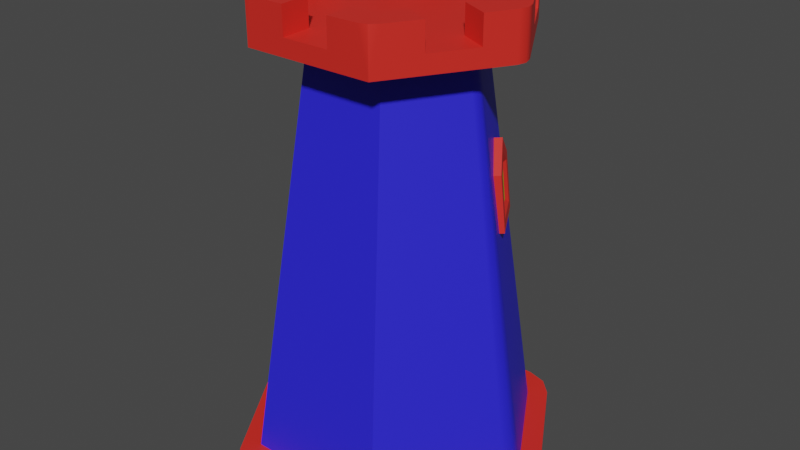 # Source: Tower.blend  (saved by Blender 3.1.7; exported with 4.5.12 LTS)
import bpy
from mathutils import Matrix  # noqa: F401  (used for matrix-valued properties, if any)

bpy.ops.wm.read_factory_settings(use_empty=True)
scene = bpy.context.scene
scene.name = 'Scene'

# ---- collections
col_collection = bpy.data.collections.new('Collection'); scene.collection.children.link(col_collection)

# ---- materials (node trees are filled in below, after node groups)
mat_material_002 = bpy.data.materials.new('Material.002')
mat_material_002.use_transparent_shadow = False
mat_material_001 = bpy.data.materials.new('Material.001')
mat_material_001.use_transparent_shadow = False
mat_material_003 = bpy.data.materials.new('Material.003')
mat_material_003.use_transparent_shadow = False

# ---- material node trees
mat_material_002.use_nodes = True; mat_material_002.node_tree.nodes.clear()
_N = mat_material_002.node_tree.nodes; _L = mat_material_002.node_tree.links
n0 = _N.new('ShaderNodeBsdfPrincipled'); n0.name = 'Principled BSDF'; n0.location = (10, 300)
n0.distribution = 'GGX'
n0.subsurface_method = 'RANDOM_WALK_SKIN'
n0.inputs[0].default_value = (0.8, 0.02687, 0.01829, 1.0)
n0.inputs[3].default_value = 1.45
n0.inputs[27].default_value = (0.0, 0.0, 0.0, 1.0)
n0.inputs[28].default_value = 1.0
n1 = _N.new('ShaderNodeOutputMaterial'); n1.name = 'Material Output'; n1.location = (300, 300)
_L.new(n0.outputs[0], n1.inputs[0])
n1.is_active_output = True
mat_material_001.use_nodes = True; mat_material_001.node_tree.nodes.clear()
_N = mat_material_001.node_tree.nodes; _L = mat_material_001.node_tree.links
n0 = _N.new('ShaderNodeBsdfPrincipled'); n0.name = 'Principled BSDF'; n0.location = (10, 300)
n0.distribution = 'GGX'
n0.subsurface_method = 'RANDOM_WALK_SKIN'
n0.inputs[0].default_value = (0.02368, 0.01943, 0.8, 1.0)
n0.inputs[3].default_value = 1.45
n0.inputs[27].default_value = (0.0, 0.0, 0.0, 1.0)
n0.inputs[28].default_value = 1.0
n1 = _N.new('ShaderNodeOutputMaterial'); n1.name = 'Material Output'; n1.location = (300, 300)
_L.new(n0.outputs[0], n1.inputs[0])
n1.is_active_output = True
mat_material_003.use_nodes = True; mat_material_003.node_tree.nodes.clear()
_N = mat_material_003.node_tree.nodes; _L = mat_material_003.node_tree.links
n0 = _N.new('ShaderNodeBsdfPrincipled'); n0.name = 'Principled BSDF'; n0.location = (10, 300)
n0.distribution = 'GGX'
n0.subsurface_method = 'RANDOM_WALK_SKIN'
n0.inputs[0].default_value = (0.00397, 0.8, 0.004714, 1.0)
n0.inputs[3].default_value = 1.45
n0.inputs[27].default_value = (0.0, 0.0, 0.0, 1.0)
n0.inputs[28].default_value = 1.0
n1 = _N.new('ShaderNodeOutputMaterial'); n1.name = 'Material Output'; n1.location = (300, 300)
_L.new(n0.outputs[0], n1.inputs[0])
n1.is_active_output = True

# ---- world
world_world = bpy.data.worlds.new('World'); scene.world = world_world
world_world.use_nodes = True; world_world.node_tree.nodes.clear()
_N = world_world.node_tree.nodes; _L = world_world.node_tree.links
n0 = _N.new('ShaderNodeOutputWorld'); n0.name = 'World Output'; n0.location = (300, 300)
n1 = _N.new('ShaderNodeBackground'); n1.name = 'Background'; n1.location = (10, 300)
n1.inputs[0].default_value = (0.05088, 0.05088, 0.05088, 1.0)
_L.new(n1.outputs[0], n0.inputs[0])
n0.is_active_output = True
world_world.color = (0.05088, 0.05088, 0.05088)
world_world.use_sun_shadow = False
world_world.sun_shadow_jitter_overblur = 0.0

# ---- meshes
me_scene = bpy.data.meshes.new('Scene')
me_scene.from_pydata([(61.71, 15.84, 109.2), (-63.78, 15.84, 109.2), (-1.038, 15.84, -26.02), (-122.5, 15.84, 15.54), (-126.5, 15.84, 0.5292), (-122.5, 15.84, -14.49), (-74.78, 15.84, -97.16), (-63.78, 15.84, -108.1), (-48.77, 15.84, -112.2), (46.69, 15.84, -112.2), (61.71, 15.84, -108.1), (72.7, 15.84, -97.16), (120.4, 15.84, -14.49), (124.5, 15.84, 0.5292), (120.4, 15.84, 15.54), (72.7, -7.82, -97.16), (61.71, -7.82, -108.1), (120.4, -7.82, -14.49), (124.5, -7.82, 0.5292), (120.4, -7.82, 15.54), (61.71, -7.82, 109.2), (46.69, -7.82, -112.2), (-48.77, -7.82, -112.2), (-63.78, -7.82, -108.1), (-74.78, -7.82, -97.16), (-122.5, -7.82, -14.49), (-126.5, -7.82, 0.5292), (-122.5, -7.82, 15.54), (-63.78, -7.82, 109.2)], [], [(0, 2, 1), (1, 2, 3), (2, 4, 3), (2, 5, 4), (2, 6, 5), (2, 7, 6), (2, 8, 7), (2, 9, 8), (2, 10, 9), (2, 11, 10), (2, 12, 11), (2, 13, 12), (2, 14, 13), (0, 14, 2), (15, 16, 10), (15, 10, 11), (11, 17, 15), (11, 12, 17), (18, 17, 12), (18, 12, 13), (19, 18, 13), (19, 13, 14), (0, 19, 14), (0, 20, 19), (16, 9, 10), (16, 21, 9), (8, 9, 21), (8, 21, 22), (22, 7, 8), (22, 23, 7), (23, 6, 7), (23, 24, 6), (5, 6, 24), (5, 24, 25), (25, 4, 5), (25, 26, 4), (26, 3, 4), (26, 27, 3), (27, 1, 3), (27, 28, 1), (28, 0, 1), (28, 20, 0)])
me_scene.polygons.foreach_set('use_smooth', [True] * 42)
_k = set([(0, 1), (0, 14), (0, 20), (1, 3), (1, 28), (3, 4), (4, 5), (5, 6), (6, 7), (7, 8), (8, 9), (9, 10), (10, 11), (11, 12), (12, 13), (13, 14)])
me_scene.attributes.new('sharp_edge', 'BOOLEAN', 'EDGE').data.foreach_set('value', [ (min(e.vertices), max(e.vertices)) in _k for e in me_scene.edges])
_uv = me_scene.uv_layers.new(name='UVSet0')
_uv.uv.foreach_set('vector', [0.02228, 0.0331, 0.02227, 0.0331, 0.02228, 0.0331, 0.02228, 0.0331, 0.02227, 0.0331, 0.02228, 0.0331, 0.02227, 0.0331, 0.02228, 0.0331, 0.02228, 0.0331, 0.02227, 0.0331, 0.02228, 0.0331, 0.02228, 0.0331, 0.02227, 0.0331, 0.02227, 0.0331, 0.02228, 0.0331, 0.02227, 0.0331, 0.02227, 0.0331, 0.02227, 0.0331, 0.02227, 0.0331, 0.02227, 0.0331, 0.02227, 0.0331, 0.02227, 0.0331, 0.02227, 0.0331, 0.02227, 0.0331, 0.02227, 0.0331, 0.02227, 0.0331, 0.02227, 0.0331, 0.02227, 0.0331, 0.02227, 0.0331, 0.02227, 0.0331, 0.02227, 0.0331, 0.02227, 0.0331, 0.02227, 0.0331, 0.02227, 0.0331, 0.02227, 0.0331, 0.02227, 0.0331, 0.02227, 0.0331, 0.02227, 0.0331, 0.02227, 0.0331, 0.02228, 0.0331, 0.02227, 0.0331, 0.02227, 0.0331, 0.01638, 0.01295, 0.01638, 0.01295, 0.01638, 0.01295, 0.01638, 0.01295, 0.01638, 0.01295, 0.01638, 0.01295, 0.01638, 0.01295, 0.01638, 0.01295, 0.01638, 0.01295, 0.01638, 0.01295, 0.01638, 0.01295, 0.01638, 0.01295, 0.01638, 0.01295, 0.01638, 0.01295, 0.01638, 0.01295, 0.01638, 0.01295, 0.01638, 0.01295, 0.01638, 0.01295, 0.01639, 0.01295, 0.01638, 0.01295, 0.01638, 0.01295, 0.01639, 0.01295, 0.01638, 0.01295, 0.01639, 0.01295, 0.01639, 0.01295, 0.01639, 0.01295, 0.01639, 0.01295, 0.01639, 0.01295, 0.01639, 0.01295, 0.01639, 0.01295, 0.01638, 0.01295, 0.01638, 0.01295, 0.01638, 0.01295, 0.01638, 0.01295, 0.01638, 0.01295, 0.01638, 0.01295, 0.01639, 0.01295, 0.01638, 0.01295, 0.01638, 0.01295, 0.01639, 0.01295, 0.01638, 0.01295, 0.01639, 0.01295, 0.01639, 0.01295, 0.01639, 0.01295, 0.01639, 0.01295, 0.01639, 0.01295, 0.01639, 0.01295, 0.01639, 0.01295, 0.01639, 0.01295, 0.01639, 0.01295, 0.01639, 0.01295, 0.01639, 0.01295, 0.01639, 0.01295, 0.01639, 0.01295, 0.01639, 0.01295, 0.01639, 0.01295, 0.01639, 0.01295, 0.01639, 0.01295, 0.01639, 0.01295, 0.01639, 0.01295, 0.01639, 0.01295, 0.01639, 0.01295, 0.01639, 0.01295, 0.01639, 0.01295, 0.01639, 0.01295, 0.01639, 0.01295, 0.01639, 0.01295, 0.01639, 0.01295, 0.01639, 0.01295, 0.01639, 0.01295, 0.01639, 0.01295, 0.01639, 0.01295, 0.01639, 0.01295, 0.01639, 0.01295, 0.01639, 0.01295, 0.01639, 0.01295, 0.01639, 0.01295, 0.01639, 0.01295, 0.01639, 0.01295, 0.01639, 0.01295, 0.01639, 0.01295, 0.01639, 0.01295, 0.01639, 0.01295, 0.01639, 0.01295])
me_scene.materials.append(mat_material_002)
me_scene.use_remesh_fix_poles = True
me_scene.use_remesh_preserve_attributes = False
me_scene.update()
me_scene.normals_split_custom_set([tuple(v) for v in zip(*[iter([-4.891e-08, 1.0, 6.041e-08, -1.941e-08, 1.0, 2.384e-08, -7.712e-09, 1.0, 1.918e-08, -7.712e-09, 1.0, 1.918e-08, -1.941e-08, 1.0, 2.384e-08, -2.972e-08, 1.0, 2.43e-08, -1.941e-08, 1.0, 2.384e-08, 3.426e-08, 1.0, 3.586e-07, -2.972e-08, 1.0, 2.43e-08, -1.941e-08, 1.0, 2.384e-08, 1.095e-07, 1.0, 4.86e-07, 3.426e-08, 1.0, 3.586e-07, -1.941e-08, 1.0, 2.384e-08, 1.845e-09, 1.0, -9.026e-08, 1.095e-07, 1.0, 4.86e-07, -1.941e-08, 1.0, 2.384e-08, -4.089e-07, 1.0, 2.37e-07, 1.845e-09, 1.0, -9.026e-08, -1.941e-08, 1.0, 2.384e-08, -4.897e-07, 1.0, 3.864e-07, -4.089e-07, 1.0, 2.37e-07, -1.941e-08, 1.0, 2.384e-08, 5.823e-08, 1.0, 1.098e-08, -4.897e-07, 1.0, 3.864e-07, -1.941e-08, 1.0, 2.384e-08, -3.59e-07, 1.0, -2.947e-07, 5.823e-08, 1.0, 1.098e-08, -1.941e-08, 1.0, 2.384e-08, -3.624e-07, 1.0, -2.301e-07, -3.59e-07, 1.0, -2.947e-07, -1.941e-08, 1.0, 2.384e-08, -1.626e-08, 1.0, 1.948e-07, -3.624e-07, 1.0, -2.301e-07, -1.941e-08, 1.0, 2.384e-08, 1.005e-07, 1.0, -3.908e-07, -1.626e-08, 1.0, 1.948e-07, -1.941e-08, 1.0, 2.384e-08, 4.938e-08, 1.0, -4.019e-07, 1.005e-07, 1.0, -3.908e-07, -4.891e-08, 1.0, 6.041e-08, 4.938e-08, 1.0, -4.019e-07, -1.941e-08, 1.0, 2.384e-08, 0.8473, 1.295e-05, -0.5312, 0.5, -8.117e-08, -0.866, 0.5, 1.082e-07, -0.866, 0.8473, 1.295e-05, -0.5312, 0.5, 1.082e-07, -0.866, 0.8472, 3.411e-07, -0.5312, 0.8472, 3.411e-07, -0.5312, 0.8837, -1.718e-07, -0.4681, 0.8473, 1.295e-05, -0.5312, 0.8472, 3.411e-07, -0.5312, 0.8836, -2.718e-07, -0.4682, 0.8837, -1.718e-07, -0.4681, 1.0, -2.172e-07, -1.601e-06, 0.8837, -1.718e-07, -0.4681, 0.8836, -2.718e-07, -0.4682, 1.0, -2.172e-07, -1.601e-06, 0.8836, -2.718e-07, -0.4682, 1.0, -1.174e-07, 1.424e-06, 0.866, 2.936e-07, 0.5, 1.0, -2.172e-07, -1.601e-06, 1.0, -1.174e-07, 1.424e-06, 0.866, 2.936e-07, 0.5, 1.0, -1.174e-07, 1.424e-06, 0.866, 5.491e-07, 0.5, 0.8473, 5.873e-08, 0.5312, 0.866, 2.936e-07, 0.5, 0.866, 5.491e-07, 0.5, 0.8473, 5.873e-08, 0.5312, 0.8473, 0.0, 0.5312, 0.866, 2.936e-07, 0.5, 0.5, -8.117e-08, -0.866, 0.03639, -3.743e-08, -0.9993, 0.5, 1.082e-07, -0.866, 0.5, -8.117e-08, -0.866, 0.03641, -1.265e-07, -0.9993, 0.03639, -3.743e-08, -0.9993, -0.03641, 1.554e-07, -0.9993, 0.03639, -3.743e-08, -0.9993, 0.03641, -1.265e-07, -0.9993, -0.03641, 1.554e-07, -0.9993, 0.03641, -1.265e-07, -0.9993, -0.03639, -3.26e-05, -0.9993, -0.03639, -3.26e-05, -0.9993, -0.5, 6.226e-08, -0.866, -0.03641, 1.554e-07, -0.9993, -0.03639, -3.26e-05, -0.9993, -0.5, -2.7e-07, -0.866, -0.5, 6.226e-08, -0.866, -0.5, -2.7e-07, -0.866, -0.8473, -2.521e-07, -0.5312, -0.5, 6.226e-08, -0.866, -0.5, -2.7e-07, -0.866, -0.8472, -3.818e-07, -0.5312, -0.8473, -2.521e-07, -0.5312, -0.8837, -4.158e-08, -0.4681, -0.8473, -2.521e-07, -0.5312, -0.8472, -3.818e-07, -0.5312, -0.8837, -4.158e-08, -0.4681, -0.8472, -3.818e-07, -0.5312, -0.8836, 1.499e-08, -0.4682, -0.8836, 1.499e-08, -0.4682, -1.0, 1.425e-08, -2.445e-06, -0.8837, -4.158e-08, -0.4681, -0.8836, 1.499e-08, -0.4682, -1.0, -3.582e-08, 9.232e-07, -1.0, 1.425e-08, -2.445e-06, -1.0, -3.582e-08, 9.232e-07, -0.866, -3.937e-07, 0.5, -1.0, 1.425e-08, -2.445e-06, -1.0, -3.582e-08, 9.232e-07, -0.866, -4.488e-07, 0.5, -0.866, -3.937e-07, 0.5, -0.866, -4.488e-07, 0.5, -0.8473, -1.002e-07, 0.5312, -0.866, -3.937e-07, 0.5, -0.866, -4.488e-07, 0.5, -0.8473, 0.0, 0.5312, -0.8473, -1.002e-07, 0.5312, 0.0, -7.65e-08, 1.0, 0.0, -5.685e-07, 1.0, 0.0, 0.0, 1.0, 0.0, -7.65e-08, 1.0, 0.0, -6.45e-07, 1.0, 0.0, -5.685e-07, 1.0])] * 3)])
me_scene_001 = bpy.data.meshes.new('Scene.001')
me_scene_001.from_pydata([(61.68, 534.3, -5.534), (34.95, 534.3, -51.82), (31.03, 534.3, -55.74), (25.69, 534.3, -57.17), (-27.76, 534.3, -57.17), (-33.11, 534.3, -55.74), (-37.03, 534.3, -51.82), (-63.75, 534.3, -5.534), (63.11, 534.3, -0.1869), (61.68, 534.3, 5.16), (31.03, 534.3, 55.36), (-33.11, 534.3, 55.36), (-65.18, 534.3, -0.1869), (-63.75, 534.3, 5.16), (106.3, 14.01, 9.678), (108.7, 14.01, 0.5292), (53.84, 14.01, 95.58), (106.3, 14.01, -8.62), (60.54, 14.01, -87.83), (53.84, 14.01, -94.52), (44.69, 14.01, -96.97), (-46.77, 14.01, -96.97), (-55.92, 14.01, -94.52), (-62.61, 14.01, -87.83), (-108.3, 14.01, -8.62), (-110.8, 14.01, 0.5292), (-108.3, 14.01, 9.678), (-55.92, 14.01, 95.58), (-18.28, 578.3, 65.35), (-18.28, 614.4, 65.35), (-51.17, 554.2, 86.83), (-51.19, 614.4, 86.86), (-44.46, 614.4, 88.69), (64.18, 578.3, 15.63), (86.03, 578.3, 26.98), (46.94, 578.3, 47.61), (-66.26, 578.3, 17.74), (-75.09, 578.3, 3.12e-13), (73.01, 578.3, -2.035e-13), (-66.25, 578.3, -15.63), (-47.18, 578.3, 48.67), (-86.13, 578.3, 30.43), (-67.93, 578.3, 61.92), (35.99, 578.3, 64.13), (-38.06, 578.3, 64.13), (18.04, 578.3, 64.29), (-17.23, 578.3, 88.9), (19.13, 578.3, 88.89), (45.1, 578.3, -48.67), (84.05, 578.3, -30.43), (65.86, 578.3, -61.92), (35.99, 578.3, -64.13), (-38.06, 578.3, -64.13), (-20.11, 578.3, -64.29), (35.99, 614.4, 64.13), (49.11, 614.4, 86.86), (42.38, 614.4, 88.7), (18.04, 614.4, 64.29), (19.13, 614.4, 88.89), (73.01, 614.4, -1.912e-06), (99.26, 614.4, 0.0006389), (97.49, 614.4, 6.743), (64.18, 614.4, 15.63), (86.03, 614.4, 26.98), (35.99, 614.4, -64.13), (49.11, 614.4, -86.86), (54.06, 614.4, -81.95), (45.1, 614.4, -48.67), (65.86, 614.4, -61.92), (-38.06, 614.4, -64.13), (-51.19, 614.4, -86.86), (-44.46, 614.4, -88.7), (-20.11, 614.4, -64.29), (-21.21, 578.3, -88.89), (-21.21, 614.4, -88.89), (-75.09, 614.4, -1.912e-06), (-101.3, 614.4, -0.0006427), (-99.56, 614.4, -6.743), (-66.25, 614.4, -15.63), (-33.11, 534.3, 55.36), (-63.75, 534.3, 5.16), (-38.06, 614.4, 64.13), (-56.14, 614.4, 81.95), (-47.18, 614.4, 48.67), (-67.93, 614.4, 61.92), (49.09, 554.2, 86.83), (97.41, 554.2, 6.742), (99.22, 554.2, -3.901e-06), (42.35, 554.2, -88.63), (25.69, 534.3, -57.17), (-44.42, 554.2, -88.63), (-51.17, 554.2, -86.83), (-33.11, 534.3, -55.74), (-56.1, 554.2, -81.89), (-99.49, 554.2, -6.742), (-63.75, 534.3, -5.534), (-101.3, 554.2, 3.901e-06), (-99.49, 554.2, 6.742), (97.41, 554.2, -6.742), (63.11, 534.3, -0.1869), (61.68, 534.3, 5.16), (31.03, 534.3, 55.36), (-65.18, 534.3, -0.1869), (64.18, 578.3, -17.74), (-49.01, 578.3, -47.61), (-69.93, 578.3, -58.48), (16.21, 578.3, -65.35), (15.16, 578.3, -88.9), (46.94, 614.4, 47.61), (67.86, 614.4, 58.48), (54.06, 614.4, 81.95), (64.18, 614.4, -17.74), (84.05, 614.4, -30.43), (97.48, 614.4, -6.741), (16.21, 614.4, -65.35), (15.16, 614.4, -88.9), (42.38, 614.4, -88.69), (-49.01, 614.4, -47.61), (-69.93, 614.4, -58.48), (-56.14, 614.4, -81.95), (-66.26, 614.4, 17.74), (-86.13, 614.4, 30.43), (-99.56, 614.4, 6.741), (-17.23, 614.4, 88.9), (54.03, 554.2, -81.89), (34.95, 534.3, -51.82), (49.09, 554.2, -86.83), (31.03, 534.3, -55.74), (-27.76, 534.3, -57.17), (-37.03, 534.3, -51.82), (-88.11, 578.3, -26.98), (-88.11, 614.4, -26.98), (61.68, 534.3, -5.534), (67.86, 578.3, 58.48)], [], [(9, 8, 99, 100), (13, 11, 79, 80), (2, 3, 89, 127), (5, 6, 129, 92), (7, 12, 102, 95), (6, 7, 95, 129), (11, 10, 101, 79), (10, 9, 100, 101), (0, 1, 125, 132), (3, 4, 128, 89), (12, 13, 80, 102), (4, 5, 92, 128), (1, 2, 127, 125), (8, 0, 132, 99), (14, 15, 8), (14, 8, 9), (9, 16, 14), (9, 10, 16), (15, 0, 8), (15, 17, 0), (1, 0, 17), (1, 17, 18), (18, 2, 1), (18, 19, 2), (19, 3, 2), (19, 20, 3), (4, 3, 20), (4, 20, 21), (21, 5, 4), (21, 22, 5), (22, 6, 5), (22, 23, 6), (7, 6, 23), (7, 23, 24), (24, 12, 7), (24, 25, 12), (25, 13, 12), (25, 26, 13), (27, 13, 26), (27, 11, 13), (16, 11, 27), (16, 10, 11), (30, 32, 31), (133, 34, 33), (133, 33, 35), (33, 36, 35), (33, 37, 36), (38, 37, 33), (38, 39, 37), (103, 39, 38), (35, 36, 40), (41, 40, 36), (41, 42, 40), (35, 40, 43), (43, 40, 44), (43, 44, 45), (45, 44, 28), (46, 45, 28), (46, 47, 45), (103, 104, 39), (105, 39, 104), (105, 130, 39), (48, 104, 103), (49, 48, 103), (49, 50, 48), (51, 104, 48), (51, 52, 104), (51, 53, 52), (53, 51, 106), (107, 53, 106), (107, 73, 53), (108, 110, 109), (108, 54, 110), (54, 55, 110), (54, 56, 55), (56, 54, 57), (56, 57, 58), (111, 113, 112), (111, 59, 113), (59, 60, 113), (59, 61, 60), (61, 59, 62), (61, 62, 63), (114, 116, 115), (114, 64, 116), (64, 65, 116), (64, 66, 65), (66, 64, 67), (66, 67, 68), (117, 119, 118), (117, 69, 119), (69, 70, 119), (69, 71, 70), (71, 69, 72), (71, 72, 74), (120, 122, 121), (120, 75, 122), (75, 76, 122), (75, 77, 76), (77, 75, 78), (77, 78, 131), (29, 32, 123), (29, 81, 32), (81, 31, 32), (82, 31, 81), (82, 81, 83), (82, 83, 84), (38, 62, 59), (38, 33, 62), (33, 63, 62), (33, 34, 63), (103, 59, 111), (103, 38, 59), (49, 111, 112), (49, 103, 111), (35, 54, 108), (35, 43, 54), (133, 108, 109), (133, 35, 108), (43, 57, 54), (43, 45, 57), (45, 58, 57), (45, 47, 58), (51, 67, 64), (51, 48, 67), (48, 68, 67), (48, 50, 68), (106, 64, 114), (106, 51, 64), (107, 114, 115), (107, 106, 114), (52, 72, 69), (52, 53, 72), (53, 74, 72), (53, 73, 74), (104, 69, 117), (104, 52, 69), (105, 117, 118), (105, 104, 117), (37, 78, 75), (37, 39, 78), (39, 131, 78), (39, 130, 131), (36, 75, 120), (36, 37, 75), (41, 120, 121), (41, 36, 120), (44, 83, 81), (44, 40, 83), (40, 84, 83), (40, 42, 84), (28, 81, 29), (28, 44, 81), (46, 29, 123), (46, 28, 29), (85, 55, 56), (47, 85, 56), (47, 56, 58), (85, 47, 30), (30, 47, 46), (30, 46, 32), (32, 46, 123), (34, 61, 63), (34, 86, 61), (86, 60, 61), (86, 87, 60), (86, 34, 85), (133, 85, 34), (85, 133, 110), (110, 55, 85), (110, 133, 109), (124, 98, 132), (124, 132, 125), (125, 126, 124), (125, 127, 126), (127, 88, 126), (127, 89, 88), (90, 88, 89), (90, 89, 128), (128, 91, 90), (128, 92, 91), (92, 93, 91), (92, 129, 93), (94, 93, 129), (94, 129, 95), (50, 66, 68), (50, 124, 66), (124, 65, 66), (124, 126, 65), (126, 116, 65), (124, 50, 98), (126, 88, 116), (88, 115, 116), (115, 88, 107), (90, 107, 88), (107, 90, 73), (73, 90, 74), (74, 90, 71), (49, 98, 50), (98, 49, 113), (113, 49, 112), (87, 98, 113), (87, 113, 60), (130, 77, 131), (130, 94, 77), (94, 76, 77), (94, 96, 76), (94, 130, 93), (96, 122, 76), (105, 93, 130), (96, 97, 122), (93, 105, 119), (119, 105, 118), (91, 93, 119), (91, 119, 70), (97, 41, 122), (122, 41, 121), (41, 97, 42), (30, 42, 97), (99, 132, 98), (99, 98, 87), (100, 99, 87), (100, 87, 86), (85, 100, 86), (85, 101, 100), (101, 30, 79), (101, 85, 30), (90, 70, 71), (90, 91, 70), (95, 96, 94), (95, 102, 96), (102, 97, 96), (102, 80, 97), (79, 97, 80), (79, 30, 97), (30, 31, 82), (42, 30, 82), (42, 82, 84)])
me_scene_001.polygons.foreach_set('use_smooth', [True] * 238)
me_scene_001.polygons.foreach_set('material_index', [0, 0, 0, 0, 0, 0, 0, 0, 0, 0, 0, 0, 0, 0, 0, 0, 0, 0, 0, 0, 0, 0, 0, 0, 0, 0, 0, 0, 0, 0, 0, 0, 0, 0, 0, 0, 0, 0, 0, 0, 0, 0, 1, 1, 1, 1, 1, 1, 1, 1, 1, 1, 1, 1, 1, 1, 1, 1, 1, 1, 1, 1, 1, 1, 1, 1, 1, 1, 1, 1, 1, 1, 1, 1, 1, 1, 1, 1, 1, 1, 1, 1, 1, 1, 1, 1, 1, 1, 1, 1, 1, 1, 1, 1, 1, 1, 1, 1, 1, 1, 1, 1, 1, 1, 1, 1, 1, 1, 1, 1, 1, 1, 1, 1, 1, 1, 1, 1, 1, 1, 1, 1, 1, 1, 1, 1, 1, 1, 1, 1, 1, 1, 1, 1, 1, 1, 1, 1, 1, 1, 1, 1, 1, 1, 1, 1, 1, 1, 1, 1, 1, 1, 1, 1, 1, 1, 1, 1, 1, 1, 1, 1, 1, 1, 1, 1, 1, 1, 1, 1, 1, 1, 1, 1, 1, 1, 1, 1, 1, 1, 1, 1, 1, 1, 1, 1, 1, 1, 1, 1, 1, 1, 1, 1, 1, 1, 1, 1, 1, 1, 1, 1, 1, 1, 1, 1, 1, 1, 1, 1, 1, 1, 1, 1, 1, 1, 1, 1, 1, 1, 1, 1, 1, 1, 1, 1, 1, 1, 1, 1, 1, 1, 1, 1, 1, 1, 1, 1])
_k = set([(0, 1), (0, 8), (1, 2), (2, 3), (3, 4), (4, 5), (5, 6), (6, 7), (7, 12), (8, 9), (9, 10), (10, 11), (10, 16), (10, 101), (11, 13), (11, 16), (11, 27), (11, 79), (12, 13), (13, 27), (28, 29), (28, 44), (28, 46), (29, 81), (29, 123), (30, 31), (30, 79), (30, 85), (30, 97), (31, 32), (31, 82), (32, 123), (33, 34), (33, 38), (33, 62), (34, 63), (34, 133), (35, 43), (35, 108), (35, 133), (36, 37), (36, 41), (36, 120), (37, 39), (37, 75), (38, 59), (38, 103), (39, 78), (39, 130), (40, 42), (40, 44), (40, 83), (41, 42), (41, 121), (42, 84), (43, 45), (43, 54), (44, 81), (45, 47), (45, 57), (46, 47), (46, 123), (47, 58), (48, 50), (48, 51), (48, 67), (49, 50), (49, 103), (49, 112), (50, 68), (51, 64), (51, 106), (52, 53), (52, 69), (52, 104), (53, 72), (53, 73), (54, 57), (54, 108), (55, 56), (55, 85), (55, 110), (56, 58), (57, 58), (59, 62), (59, 111), (60, 61), (60, 113), (61, 63), (62, 63), (64, 67), (64, 114), (65, 66), (65, 116), (66, 68), (67, 68), (69, 72), (69, 117), (70, 71), (70, 119), (71, 74), (72, 74), (73, 74), (73, 107), (75, 78), (75, 120), (76, 77), (76, 122), (77, 131), (78, 131), (79, 80), (79, 101), (80, 102), (81, 83), (82, 84), (83, 84), (85, 86), (85, 101), (86, 87), (87, 98), (88, 90), (88, 126), (89, 127), (89, 128), (90, 91), (91, 93), (92, 128), (92, 129), (93, 94), (94, 96), (95, 102), (95, 129), (96, 97), (98, 124), (99, 100), (99, 132), (100, 101), (103, 111), (104, 105), (104, 117), (105, 118), (105, 130), (106, 107), (106, 114), (107, 115), (108, 109), (109, 110), (109, 133), (111, 112), (112, 113), (114, 115), (115, 116), (117, 118), (118, 119), (120, 121), (121, 122), (124, 126), (125, 127), (125, 132), (130, 131)])
me_scene_001.attributes.new('sharp_edge', 'BOOLEAN', 'EDGE').data.foreach_set('value', [ (min(e.vertices), max(e.vertices)) in _k for e in me_scene_001.edges])
_uv = me_scene_001.uv_layers.new(name='UVSet0')
_uv.uv.foreach_set('vector', [0.01799, 0.3325, 0.01799, 0.3325, 0.01799, 0.3325, 0.01799, 0.3325, 0.01799, 0.3325, 0.01799, 0.3325, 0.01799, 0.3325, 0.01799, 0.3325, 0.01797, 0.3325, 0.01797, 0.3325, 0.01797, 0.3325, 0.01797, 0.3325, 0.01965, 0.271, 0.01965, 0.271, 0.01965, 0.271, 0.01965, 0.271, 0.01965, 0.271, 0.01965, 0.271, 0.01965, 0.271, 0.01965, 0.271, 0.01965, 0.271, 0.01965, 0.271, 0.01965, 0.271, 0.01965, 0.271, 0.01799, 0.3325, 0.01799, 0.3325, 0.01799, 0.3325, 0.01799, 0.3325, 0.01799, 0.3325, 0.01799, 0.3325, 0.01799, 0.3325, 0.01799, 0.3325, 0.01964, 0.271, 0.01964, 0.271, 0.01964, 0.271, 0.01964, 0.271, 0.01797, 0.3325, 0.01799, 0.3325, 0.01799, 0.3325, 0.01797, 0.3325, 0.01799, 0.3325, 0.01799, 0.3325, 0.01799, 0.3325, 0.01799, 0.3325, 0.01799, 0.3325, 0.01799, 0.3325, 0.01799, 0.3325, 0.01799, 0.3325, 0.01964, 0.271, 0.01964, 0.271, 0.01964, 0.271, 0.01964, 0.271, 0.01964, 0.271, 0.01964, 0.271, 0.01964, 0.271, 0.01964, 0.271, 0.01799, 0.3325, 0.01799, 0.3325, 0.01799, 0.3325, 0.01799, 0.3325, 0.01799, 0.3325, 0.01799, 0.3325, 0.01799, 0.3325, 0.01799, 0.3325, 0.01799, 0.3325, 0.01799, 0.3325, 0.01799, 0.3325, 0.01799, 0.3325, 0.01964, 0.2708, 0.01964, 0.271, 0.01964, 0.271, 0.01964, 0.2708, 0.01964, 0.2708, 0.01964, 0.271, 0.01964, 0.271, 0.01964, 0.271, 0.01964, 0.2708, 0.01964, 0.271, 0.01964, 0.2708, 0.01964, 0.2708, 0.01964, 0.2708, 0.01964, 0.271, 0.01964, 0.271, 0.01964, 0.2708, 0.01964, 0.2708, 0.01964, 0.271, 0.01797, 0.3325, 0.01797, 0.3325, 0.01797, 0.3325, 0.01797, 0.3325, 0.01797, 0.3325, 0.01797, 0.3325, 0.01799, 0.3325, 0.01797, 0.3325, 0.01797, 0.3325, 0.01799, 0.3325, 0.01797, 0.3325, 0.01799, 0.3325, 0.01799, 0.3325, 0.01799, 0.3325, 0.01799, 0.3325, 0.01799, 0.3325, 0.01799, 0.3325, 0.01799, 0.3325, 0.01965, 0.2708, 0.01965, 0.271, 0.01965, 0.271, 0.01965, 0.2708, 0.01965, 0.2708, 0.01965, 0.271, 0.01965, 0.271, 0.01965, 0.271, 0.01965, 0.2708, 0.01965, 0.271, 0.01965, 0.2708, 0.01965, 0.2708, 0.01965, 0.2708, 0.01965, 0.271, 0.01965, 0.271, 0.01965, 0.2708, 0.01965, 0.2708, 0.01965, 0.271, 0.01799, 0.3325, 0.01799, 0.3325, 0.01799, 0.3325, 0.01799, 0.3325, 0.01799, 0.3325, 0.01799, 0.3325, 0.01799, 0.3325, 0.01799, 0.3325, 0.01799, 0.3325, 0.01799, 0.3325, 0.01799, 0.3325, 0.01799, 0.3325, 0.01799, 0.3325, 0.01799, 0.3325, 0.01799, 0.3325, 0.01799, 0.3325, 0.01799, 0.3325, 0.01799, 0.3325, 0.01038, 0.03619, 0.01038, 0.03619, 0.01038, 0.03619, 0.01508, 0.006878, 0.01508, 0.006882, 0.01508, 0.006882, 0.01508, 0.006878, 0.01508, 0.006882, 0.01508, 0.006878, 0.01508, 0.006882, 0.01508, 0.006886, 0.01508, 0.006878, 0.01508, 0.006882, 0.01508, 0.006889, 0.01508, 0.006886, 0.01508, 0.006886, 0.01508, 0.006889, 0.01508, 0.006882, 0.01508, 0.006886, 0.01508, 0.006893, 0.01508, 0.006889, 0.01508, 0.006886, 0.01508, 0.006893, 0.01508, 0.006886, 0.01508, 0.006878, 0.01508, 0.006886, 0.01508, 0.006882, 0.01508, 0.006886, 0.01508, 0.006882, 0.01508, 0.006886, 0.01508, 0.006886, 0.01508, 0.006882, 0.01508, 0.006882, 0.01508, 0.006878, 0.01508, 0.006882, 0.01508, 0.006878, 0.01508, 0.006878, 0.01508, 0.006882, 0.01508, 0.006882, 0.01508, 0.006878, 0.01508, 0.006882, 0.01508, 0.006878, 0.01508, 0.006878, 0.01508, 0.006882, 0.01508, 0.006878, 0.01508, 0.006878, 0.01508, 0.006878, 0.01508, 0.006878, 0.01508, 0.006878, 0.01508, 0.006874, 0.01508, 0.006878, 0.01508, 0.006886, 0.01508, 0.006897, 0.01508, 0.006893, 0.01508, 0.006897, 0.01508, 0.006893, 0.01508, 0.006897, 0.01508, 0.006897, 0.01508, 0.006893, 0.01508, 0.006893, 0.01508, 0.006893, 0.01508, 0.006897, 0.01508, 0.006886, 0.01508, 0.006889, 0.01508, 0.006893, 0.01508, 0.006886, 0.01508, 0.006889, 0.01508, 0.006893, 0.01508, 0.006893, 0.01508, 0.006893, 0.01508, 0.006897, 0.01508, 0.006893, 0.01508, 0.006893, 0.01508, 0.006897, 0.01508, 0.006897, 0.01508, 0.006893, 0.01508, 0.006897, 0.01508, 0.006897, 0.01508, 0.006897, 0.01508, 0.006893, 0.01508, 0.006897, 0.01508, 0.006897, 0.01508, 0.006897, 0.01508, 0.006897, 0.01508, 0.006897, 0.01508, 0.006901, 0.01508, 0.006897, 0.01041, 0.1119, 0.01041, 0.1119, 0.01041, 0.1119, 0.01041, 0.1119, 0.01041, 0.1119, 0.01041, 0.1119, 0.01041, 0.1119, 0.01041, 0.1119, 0.01041, 0.1119, 0.01041, 0.1119, 0.01041, 0.1119, 0.01041, 0.1119, 0.01041, 0.1119, 0.01041, 0.1119, 0.01041, 0.1119, 0.01041, 0.1119, 0.01041, 0.1119, 0.01041, 0.1119, 0.01041, 0.1119, 0.01041, 0.1119, 0.01041, 0.1119, 0.01041, 0.1119, 0.01041, 0.1119, 0.01041, 0.1119, 0.01041, 0.1119, 0.01041, 0.1119, 0.01041, 0.1119, 0.01041, 0.1119, 0.01041, 0.1119, 0.01041, 0.1119, 0.01041, 0.1119, 0.01041, 0.1119, 0.01041, 0.1119, 0.01041, 0.1119, 0.01041, 0.1119, 0.01041, 0.1119, 0.01041, 0.1119, 0.01041, 0.1119, 0.01041, 0.1119, 0.01041, 0.1119, 0.01041, 0.1119, 0.01041, 0.1119, 0.01041, 0.1119, 0.01041, 0.1119, 0.01041, 0.1119, 0.01041, 0.1119, 0.01041, 0.1119, 0.01041, 0.1119, 0.01041, 0.1119, 0.01041, 0.1119, 0.01041, 0.1119, 0.01041, 0.1119, 0.01041, 0.1119, 0.01041, 0.1119, 0.01041, 0.1119, 0.01041, 0.1119, 0.01041, 0.1119, 0.01041, 0.1119, 0.01041, 0.1119, 0.01041, 0.1119, 0.01041, 0.1119, 0.01041, 0.1119, 0.01041, 0.1119, 0.01041, 0.1119, 0.01041, 0.1119, 0.01041, 0.1119, 0.01041, 0.1119, 0.01041, 0.1119, 0.01041, 0.1119, 0.01041, 0.1119, 0.01041, 0.1119, 0.01041, 0.1119, 0.01041, 0.1119, 0.01041, 0.1119, 0.01041, 0.1119, 0.01041, 0.1119, 0.01041, 0.1119, 0.01041, 0.1119, 0.01041, 0.1119, 0.01041, 0.1119, 0.01041, 0.1119, 0.01041, 0.1119, 0.01041, 0.1119, 0.01041, 0.1119, 0.01041, 0.1119, 0.01041, 0.1119, 0.01041, 0.1119, 0.01041, 0.1119, 0.01041, 0.1119, 0.01041, 0.1119, 0.01041, 0.1119, 0.01041, 0.1119, 0.01041, 0.1119, 0.01041, 0.1119, 0.01041, 0.1119, 0.01041, 0.1119, 0.01041, 0.1119, 0.01041, 0.1119, 0.01041, 0.1119, 0.01041, 0.1119, 0.01041, 0.1119, 0.01041, 0.1119, 0.01041, 0.1119, 0.01041, 0.1119, 0.01041, 0.1119, 0.01041, 0.1119, 0.01041, 0.1119, 0.01041, 0.1119, 0.01382, 0.02887, 0.01382, 0.02887, 0.01382, 0.02887, 0.01382, 0.02887, 0.01382, 0.02887, 0.01382, 0.02887, 0.01039, 0.04218, 0.01039, 0.04218, 0.01039, 0.04218, 0.01039, 0.04218, 0.01039, 0.04218, 0.01039, 0.04218, 0.01382, 0.02887, 0.01382, 0.02887, 0.01382, 0.02887, 0.01382, 0.02887, 0.01382, 0.02887, 0.01382, 0.02887, 0.01039, 0.04218, 0.01039, 0.04221, 0.01039, 0.04221, 0.01039, 0.04218, 0.01039, 0.04218, 0.01039, 0.04221, 0.01382, 0.02887, 0.01382, 0.02887, 0.01382, 0.02887, 0.01382, 0.02887, 0.01382, 0.02887, 0.01382, 0.02887, 0.01039, 0.04218, 0.01039, 0.04218, 0.01039, 0.04218, 0.01039, 0.04218, 0.01039, 0.04218, 0.01039, 0.04218, 0.01382, 0.02887, 0.01382, 0.02887, 0.01382, 0.02887, 0.01382, 0.02887, 0.01382, 0.02887, 0.01382, 0.02887, 0.01039, 0.04218, 0.01039, 0.04218, 0.01039, 0.04218, 0.01039, 0.04218, 0.01039, 0.04218, 0.01039, 0.04218, 0.01382, 0.02887, 0.01382, 0.02887, 0.01382, 0.02887, 0.01382, 0.02887, 0.01382, 0.02887, 0.01382, 0.02887, 0.01038, 0.04218, 0.01038, 0.04221, 0.01038, 0.04221, 0.01038, 0.04218, 0.01038, 0.04221, 0.01038, 0.04221, 0.01382, 0.02887, 0.01382, 0.02887, 0.01382, 0.02887, 0.01382, 0.02887, 0.01382, 0.02887, 0.01382, 0.02887, 0.01038, 0.04218, 0.01038, 0.04221, 0.01038, 0.04221, 0.01038, 0.04218, 0.01038, 0.04218, 0.01038, 0.04221, 0.01382, 0.02887, 0.01382, 0.02887, 0.01382, 0.02887, 0.01382, 0.02887, 0.01382, 0.02887, 0.01382, 0.02887, 0.01038, 0.04218, 0.01038, 0.04221, 0.01038, 0.04218, 0.01038, 0.04218, 0.01038, 0.04218, 0.01038, 0.04221, 0.01382, 0.02887, 0.01382, 0.02887, 0.01382, 0.02887, 0.01382, 0.02887, 0.01382, 0.02887, 0.01382, 0.02887, 0.01038, 0.04218, 0.01038, 0.04218, 0.01038, 0.04218, 0.01038, 0.04218, 0.01038, 0.04218, 0.01038, 0.04218, 0.01382, 0.02887, 0.01382, 0.02887, 0.01382, 0.02887, 0.01382, 0.02887, 0.01382, 0.02887, 0.01382, 0.02887, 0.01038, 0.04218, 0.01038, 0.04218, 0.01038, 0.04218, 0.01038, 0.04218, 0.01038, 0.04218, 0.01038, 0.04218, 0.01382, 0.02887, 0.01382, 0.02887, 0.01382, 0.02887, 0.01382, 0.02887, 0.01382, 0.02887, 0.01382, 0.02887, 0.01038, 0.04218, 0.01038, 0.04218, 0.01038, 0.04218, 0.01038, 0.04218, 0.01038, 0.04218, 0.01038, 0.04218, 0.01382, 0.02887, 0.01382, 0.02887, 0.01382, 0.02887, 0.01382, 0.02887, 0.01382, 0.02887, 0.01382, 0.02887, 0.01038, 0.04218, 0.01038, 0.04218, 0.01038, 0.04218, 0.01038, 0.04218, 0.01038, 0.04218, 0.01038, 0.04218, 0.01382, 0.02887, 0.01382, 0.02887, 0.01382, 0.02887, 0.01382, 0.02887, 0.01382, 0.02887, 0.01382, 0.02887, 0.01039, 0.04218, 0.01039, 0.04218, 0.01039, 0.04218, 0.01039, 0.04218, 0.01039, 0.04218, 0.01039, 0.04218, 0.01038, 0.03619, 0.01038, 0.03619, 0.01038, 0.03619, 0.01038, 0.03619, 0.01038, 0.03619, 0.01038, 0.03619, 0.01038, 0.03619, 0.01038, 0.03619, 0.01038, 0.03619, 0.01038, 0.03619, 0.01038, 0.03619, 0.01038, 0.03619, 0.01038, 0.03619, 0.01038, 0.03619, 0.01038, 0.03619, 0.01038, 0.03619, 0.01038, 0.03619, 0.01038, 0.03619, 0.01038, 0.03619, 0.01038, 0.03619, 0.01038, 0.03619, 0.01038, 0.03619, 0.01038, 0.03619, 0.01038, 0.03619, 0.01038, 0.03619, 0.01038, 0.03619, 0.01038, 0.03619, 0.01038, 0.03619, 0.01038, 0.03619, 0.01038, 0.03619, 0.01038, 0.03619, 0.01038, 0.03619, 0.01038, 0.03619, 0.01038, 0.03619, 0.01038, 0.03619, 0.01038, 0.03619, 0.01038, 0.03619, 0.01038, 0.03619, 0.01038, 0.03619, 0.01038, 0.03619, 0.01038, 0.03619, 0.01038, 0.03619, 0.01038, 0.03619, 0.01038, 0.03619, 0.01038, 0.03619, 0.01038, 0.03619, 0.01038, 0.03619, 0.01038, 0.03619, 0.01039, 0.01617, 0.01039, 0.01617, 0.01039, 0.01617, 0.01039, 0.01617, 0.01039, 0.01617, 0.01038, 0.01619, 0.01038, 0.01619, 0.01039, 0.01617, 0.01039, 0.01617, 0.01038, 0.01619, 0.01038, 0.01619, 0.01039, 0.01617, 0.01038, 0.01619, 0.01038, 0.01617, 0.01039, 0.01617, 0.01038, 0.01619, 0.01038, 0.01619, 0.01038, 0.01617, 0.01038, 0.01617, 0.01038, 0.01617, 0.01038, 0.01619, 0.01038, 0.01617, 0.01038, 0.01619, 0.01038, 0.01619, 0.01038, 0.01619, 0.01038, 0.01617, 0.01038, 0.01617, 0.01038, 0.01619, 0.01038, 0.01619, 0.01038, 0.01617, 0.01038, 0.01619, 0.01038, 0.01617, 0.01038, 0.01617, 0.01038, 0.01619, 0.01038, 0.01619, 0.01038, 0.01617, 0.01038, 0.01617, 0.01038, 0.01617, 0.01038, 0.01619, 0.01038, 0.01617, 0.01038, 0.01619, 0.01038, 0.01617, 0.01038, 0.03619, 0.01038, 0.03619, 0.01038, 0.03619, 0.01038, 0.03619, 0.01038, 0.03619, 0.01038, 0.03619, 0.01038, 0.03619, 0.01038, 0.03619, 0.01038, 0.03619, 0.01038, 0.03619, 0.01038, 0.03619, 0.01038, 0.03619, 0.01038, 0.03619, 0.01038, 0.03619, 0.01038, 0.03619, 0.01038, 0.03619, 0.01038, 0.03619, 0.01038, 0.03619, 0.01038, 0.03619, 0.01038, 0.03619, 0.01038, 0.03619, 0.01038, 0.03619, 0.01038, 0.03619, 0.01038, 0.03619, 0.01038, 0.03619, 0.01038, 0.03619, 0.01038, 0.03619, 0.01038, 0.03619, 0.01038, 0.03619, 0.01038, 0.03619, 0.01038, 0.03619, 0.01038, 0.03619, 0.01038, 0.03619, 0.01038, 0.03619, 0.01038, 0.03619, 0.01038, 0.03619, 0.01038, 0.03619, 0.01038, 0.03619, 0.01038, 0.03619, 0.01038, 0.03619, 0.01038, 0.03619, 0.01038, 0.03619, 0.01038, 0.03619, 0.01038, 0.03619, 0.01038, 0.03619, 0.01038, 0.03619, 0.01038, 0.03619, 0.01038, 0.03619, 0.01038, 0.03619, 0.01038, 0.03619, 0.01038, 0.03619, 0.01038, 0.03619, 0.01038, 0.03619, 0.01038, 0.03619, 0.01038, 0.03619, 0.01038, 0.03619, 0.01038, 0.03619, 0.01038, 0.03619, 0.01038, 0.03619, 0.01038, 0.03619, 0.01038, 0.03619, 0.01038, 0.03619, 0.01038, 0.03619, 0.01038, 0.03619, 0.01038, 0.03619, 0.01038, 0.03619, 0.01038, 0.03619, 0.01038, 0.03619, 0.01038, 0.03619, 0.01038, 0.03619, 0.01038, 0.03619, 0.01038, 0.03619, 0.01038, 0.03619, 0.01038, 0.03619, 0.01038, 0.03619, 0.01038, 0.03619, 0.01038, 0.03619, 0.01038, 0.03619, 0.01038, 0.03619, 0.01038, 0.03619, 0.01038, 0.03619, 0.01038, 0.03619, 0.01038, 0.03619, 0.01038, 0.03619, 0.01038, 0.03619, 0.01038, 0.03619, 0.01038, 0.03619, 0.01038, 0.03619, 0.01038, 0.03619, 0.01038, 0.03619, 0.01038, 0.03619, 0.01038, 0.03619, 0.01038, 0.03619, 0.01038, 0.03619, 0.01038, 0.03619, 0.01038, 0.03619, 0.01038, 0.03619, 0.01038, 0.03619, 0.01038, 0.03619, 0.01038, 0.03619, 0.01038, 0.03619, 0.01038, 0.03619, 0.01039, 0.01617, 0.01039, 0.01617, 0.01039, 0.01617, 0.01039, 0.01617, 0.01039, 0.01617, 0.01039, 0.01617, 0.01039, 0.01617, 0.01039, 0.01617, 0.01039, 0.01617, 0.01039, 0.01617, 0.01039, 0.01617, 0.01039, 0.01617, 0.01038, 0.01616, 0.01039, 0.01617, 0.01039, 0.01617, 0.01038, 0.01616, 0.01038, 0.01617, 0.01039, 0.01617, 0.01038, 0.01617, 0.01038, 0.01616, 0.01038, 0.01617, 0.01038, 0.01617, 0.01038, 0.01616, 0.01038, 0.01616, 0.01038, 0.03619, 0.01038, 0.03619, 0.01038, 0.03619, 0.01038, 0.03619, 0.01038, 0.03619, 0.01038, 0.03619, 0.01038, 0.01617, 0.01038, 0.01617, 0.01038, 0.01617, 0.01038, 0.01617, 0.01038, 0.01617, 0.01038, 0.01617, 0.01038, 0.01617, 0.01038, 0.01617, 0.01038, 0.01617, 0.01038, 0.01617, 0.01038, 0.01617, 0.01038, 0.01617, 0.01038, 0.01617, 0.01038, 0.01617, 0.01038, 0.01617, 0.01038, 0.01617, 0.01038, 0.01616, 0.01038, 0.01617, 0.01038, 0.03619, 0.01038, 0.03619, 0.01038, 0.03619, 0.01038, 0.03619, 0.01038, 0.03619, 0.01038, 0.03619, 0.01038, 0.03619, 0.01038, 0.03619, 0.01038, 0.03619])
me_scene_001.materials.append(mat_material_001)
me_scene_001.materials.append(mat_material_002)
me_scene_001.use_remesh_fix_poles = True
me_scene_001.use_remesh_preserve_attributes = False
me_scene_001.update()
me_scene_001.normals_split_custom_set([tuple(v) for v in zip(*[iter([0.1177, 0.004359, 0.993, 0.0, 0.0, 1.0, 0.0, 0.0, 1.0, -0.1177, -0.004359, 0.993, -0.01194, -0.1324, 0.9911, 0.0, 0.0, 1.0, 0.0, 0.0, 1.0, 0.01194, 0.1324, 0.9911, 0.0, 0.0, 1.0, 0.09478, -0.003473, 0.9955, -0.09478, 0.003473, 0.9955, 0.0, 0.0, 1.0, 0.0, 0.0, 1.0, 0.0951, -0.003357, 0.9955, -0.0951, 0.003357, 0.9955, 0.0, 0.0, 1.0, -0.09446, -0.00357, 0.9955, 0.0, 0.0, 1.0, 0.0, 0.0, 1.0, 0.09446, 0.00357, 0.9955, 0.0951, -0.003357, 0.9955, -0.09446, -0.00357, 0.9955, 0.09446, 0.00357, 0.9955, -0.0951, 0.003357, 0.9955, 0.0, 0.0, 1.0, 0.0, 0.0, 1.0, 0.0, 0.0, 1.0, 0.0, 0.0, 1.0, 0.0, 0.0, 1.0, 0.1177, 0.004359, 0.993, -0.1177, -0.004359, 0.993, 0.0, 0.0, 1.0, 0.09473, -0.00358, 0.9955, -0.09483, -0.003347, 0.9955, 0.09483, 0.003347, 0.9955, -0.09473, 0.00358, 0.9955, 0.09478, -0.003473, 0.9955, -0.09447, -0.003461, 0.9955, 0.09447, 0.003461, 0.9955, -0.09478, 0.003473, 0.9955, 0.0, 0.0, 1.0, -0.01194, -0.1324, 0.9911, 0.01194, 0.1324, 0.9911, 0.0, 0.0, 1.0, -0.09447, -0.003461, 0.9955, 0.0, 0.0, 1.0, 0.0, 0.0, 1.0, 0.09447, 0.003461, 0.9955, -0.09483, -0.003347, 0.9955, 0.0, 0.0, 1.0, 0.0, 0.0, 1.0, 0.09483, 0.003347, 0.9955, 0.0, 0.0, 1.0, 0.09473, -0.00358, 0.9955, -0.09473, 0.00358, 0.9955, 0.0, 0.0, 1.0, 0.8637, 0.07837, 0.4978, 0.9962, 0.08733, 0.0002207, 0.9962, 0.08733, -0.0002283, 0.8637, 0.07837, 0.4978, 0.9962, 0.08733, -0.0002283, 0.863, 0.07832, 0.4991, 0.863, 0.07832, 0.4991, 0.851, 0.07745, 0.5194, 0.8637, 0.07837, 0.4978, 0.863, 0.07832, 0.4991, 0.851, 0.07745, 0.5194, 0.851, 0.07745, 0.5194, 0.9962, 0.08733, 0.0002207, 0.8749, 0.07781, -0.478, 0.9962, 0.08733, -0.0002283, 0.9962, 0.08733, 0.0002207, 0.8756, 0.0779, -0.4766, 0.8749, 0.07781, -0.478, 0.8515, 0.07776, -0.5185, 0.8749, 0.07781, -0.478, 0.8756, 0.0779, -0.4766, 0.8515, 0.07776, -0.5185, 0.8756, 0.0779, -0.4766, 0.8506, 0.07782, -0.52, 0.8506, 0.07782, -0.52, 0.498, 0.08615, -0.8629, 0.8515, 0.07776, -0.5185, 0.8506, 0.07782, -0.52, 0.4982, 0.08615, -0.8627, 0.498, 0.08615, -0.8629, 0.4982, 0.08615, -0.8627, 0.02357, 0.0771, -0.9967, 0.498, 0.08615, -0.8629, 0.4982, 0.08615, -0.8627, 0.02503, 0.07716, -0.9967, 0.02357, 0.0771, -0.9967, -0.0236, 0.0771, -0.9967, 0.02357, 0.0771, -0.9967, 0.02503, 0.07716, -0.9967, -0.0236, 0.0771, -0.9967, 0.02503, 0.07716, -0.9967, -0.02503, 0.07716, -0.9967, -0.02503, 0.07716, -0.9967, -0.498, 0.08615, -0.8629, -0.0236, 0.0771, -0.9967, -0.02503, 0.07716, -0.9967, -0.4982, 0.08615, -0.8628, -0.498, 0.08615, -0.8629, -0.4982, 0.08615, -0.8628, -0.8515, 0.07776, -0.5185, -0.498, 0.08615, -0.8629, -0.4982, 0.08615, -0.8628, -0.8506, 0.07782, -0.52, -0.8515, 0.07776, -0.5185, -0.8749, 0.07781, -0.478, -0.8515, 0.07776, -0.5185, -0.8506, 0.07782, -0.52, -0.8749, 0.07781, -0.478, -0.8506, 0.07782, -0.52, -0.8756, 0.0779, -0.4766, -0.8756, 0.0779, -0.4766, -0.9962, 0.08733, -0.0002292, -0.8749, 0.07781, -0.478, -0.8756, 0.0779, -0.4766, -0.9962, 0.08733, 0.0002197, -0.9962, 0.08733, -0.0002292, -0.9962, 0.08733, 0.0002197, -0.863, 0.07831, 0.4991, -0.9962, 0.08733, -0.0002292, -0.9962, 0.08733, 0.0002197, -0.8638, 0.07837, 0.4978, -0.863, 0.07831, 0.4991, -0.851, 0.07745, 0.5194, -0.863, 0.07831, 0.4991, -0.8638, 0.07837, 0.4978, -0.851, 0.07745, 0.5194, -0.851, 0.07745, 0.5194, -0.863, 0.07833, 0.4991, 1.364e-07, 0.07707, 0.997, 1.364e-07, 0.07707, 0.997, 1.364e-07, 0.07707, 0.997, 0.0, 0.07707, 0.997, 0.0, 0.07707, 0.997, 0.0, 0.07707, 0.997, 0.001183, -0.05231, 0.9986, -0.01343, -0.04721, 0.9988, -0.2624, -0.0006909, 0.965, 0.0, 1.0, 0.0, 0.0, 1.0, 0.0, 0.0, 1.0, 4.895e-07, 0.0, 1.0, 0.0, 0.0, 1.0, 4.895e-07, 0.0, 1.0, 8.581e-07, 0.0, 1.0, 4.895e-07, 0.0, 1.0, 2.312e-06, 0.0, 1.0, 8.581e-07, 0.0, 1.0, 4.895e-07, 0.0, 1.0, 1.98e-06, 0.0, 1.0, 2.312e-06, 0.0, 1.0, 8.709e-08, 0.0, 1.0, 1.98e-06, 0.0, 1.0, 4.895e-07, 0.0, 1.0, 8.709e-08, 0.0, 1.0, 2.798e-07, 0.0, 1.0, 1.98e-06, 0.0, 1.0, 3.275e-07, 0.0, 1.0, 2.798e-07, 0.0, 1.0, 8.709e-08, 0.0, 1.0, 8.581e-07, 0.0, 1.0, 2.312e-06, 0.0, 1.0, 1.319e-06, 0.0, 1.0, 5.974e-07, 0.0, 1.0, 1.319e-06, 0.0, 1.0, 2.312e-06, 0.0, 1.0, 5.974e-07, 0.0, 1.0, -2.183e-06, 0.0, 1.0, 1.319e-06, 0.0, 1.0, 8.581e-07, 0.0, 1.0, 1.319e-06, 0.0, 1.0, -1.068e-06, 0.0, 1.0, -1.068e-06, 0.0, 1.0, 1.319e-06, 0.0, 1.0, 4.501e-06, 0.0, 1.0, -1.068e-06, 0.0, 1.0, 4.501e-06, 0.0, 1.0, -0.000216, 0.0, 1.0, -0.000216, 0.0, 1.0, 4.501e-06, 0.0, 1.0, 3.801e-05, 0.0, 1.0, -3.561e-06, 0.0, 1.0, -0.000216, 0.0, 1.0, 3.801e-05, 0.0, 1.0, -3.561e-06, 0.0, 1.0, -1.91e-06, 0.0, 1.0, -0.000216, 0.0, 1.0, 3.275e-07, 0.0, 1.0, -6.571e-07, 0.0, 1.0, 2.798e-07, 0.0, 1.0, 0.0, 0.0, 1.0, 2.798e-07, 0.0, 1.0, -6.571e-07, 0.0, 1.0, 0.0, 0.0, 1.0, 0.0, 0.0, 1.0, 2.798e-07, 0.0, 1.0, -4.551e-07, 0.0, 1.0, -6.571e-07, 0.0, 1.0, 3.275e-07, 0.0, 1.0, -8.232e-07, 0.0, 1.0, -4.551e-07, 0.0, 1.0, 3.275e-07, 0.0, 1.0, -8.232e-07, 0.0, 1.0, -2.183e-06, 0.0, 1.0, -4.551e-07, 0.0, 1.0, -6.042e-06, 0.0, 1.0, -6.571e-07, 0.0, 1.0, -4.551e-07, 0.0, 1.0, -6.042e-06, 0.0, 1.0, 1.474e-06, 0.0, 1.0, -6.571e-07, 0.0, 1.0, -6.042e-06, 0.0, 1.0, 0.0001083, 0.0, 1.0, 1.474e-06, 0.0, 1.0, 0.0001083, 0.0, 1.0, -6.042e-06, 0.0, 1.0, -3.801e-05, 0.0, 1.0, 3.561e-06, 0.0, 1.0, 0.0001083, 0.0, 1.0, -3.801e-05, 0.0, 1.0, 3.561e-06, 0.0, 1.0, 1.91e-06, 0.0, 1.0, 0.0001083, 0.0, 1.0, 3.475e-06, 0.0, 1.0, 1.584e-06, 0.0, 1.0, 3.047e-06, 0.0, 1.0, 3.475e-06, 0.0, 1.0, -2.547e-07, 0.0, 1.0, 1.584e-06, 0.0, 1.0, -2.547e-07, 0.0, 1.0, 0.0, 0.0, 1.0, 1.584e-06, 0.0, 1.0, -2.547e-07, 0.0, 1.0, -1.164e-06, 0.0, 1.0, 0.0, 0.0, 1.0, -1.164e-06, 0.0, 1.0, -2.547e-07, 0.0, 1.0, -2.907e-06, 0.0, 1.0, -1.164e-06, 0.0, 1.0, -2.907e-06, 0.0, 1.0, -1.28e-06, 0.0, 1.0, 0.0, 0.0, 1.0, -2.239e-06, 0.0, 1.0, 0.0, 0.0, 1.0, 0.0, 0.0, 1.0, 7.045e-07, 0.0, 1.0, -2.239e-06, 0.0, 1.0, 7.045e-07, 0.0, 1.0, -2.069e-06, 0.0, 1.0, -2.239e-06, 0.0, 1.0, 7.045e-07, 0.0, 1.0, -5.354e-07, 0.0, 1.0, -2.069e-06, 0.0, 1.0, -5.354e-07, 0.0, 1.0, 7.045e-07, 0.0, 1.0, -4.996e-07, 0.0, 1.0, -5.354e-07, 0.0, 1.0, -4.996e-07, 0.0, 1.0, -3.413e-06, 0.0, 1.0, -4.658e-07, 0.0, 1.0, 2.784e-06, 0.0, 1.0, 0.0, 0.0, 1.0, -4.658e-07, 0.0, 1.0, -8.58e-07, 0.0, 1.0, 2.784e-06, 0.0, 1.0, -8.58e-07, 0.0, 1.0, 4.138e-06, 0.0, 1.0, 2.784e-06, 0.0, 1.0, -8.58e-07, 0.0, 1.0, 1.086e-06, 0.0, 1.0, 4.138e-06, 0.0, 1.0, 1.086e-06, 0.0, 1.0, -8.58e-07, 0.0, 1.0, -1.145e-06, 0.0, 1.0, 1.086e-06, 0.0, 1.0, -1.145e-06, 0.0, 1.0, 0.0, 0.0, 1.0, -1.863e-06, 0.0, 1.0, 2.179e-06, 0.0, 1.0, 0.0, 0.0, 1.0, -1.863e-06, 0.0, 1.0, -1.334e-06, 0.0, 1.0, 2.179e-06, 0.0, 1.0, -1.334e-06, 0.0, 1.0, 2.759e-06, 0.0, 1.0, 2.179e-06, 0.0, 1.0, -1.334e-06, 0.0, 1.0, -5.881e-07, 0.0, 1.0, 2.759e-06, 0.0, 1.0, -5.881e-07, 0.0, 1.0, -1.334e-06, 0.0, 1.0, -1.028e-06, 0.0, 1.0, -5.881e-07, 0.0, 1.0, -1.028e-06, 0.0, 1.0, -2.133e-06, 0.0, 1.0, 0.0, 0.0, 1.0, 3.732e-06, 0.0, 1.0, 0.0, 0.0, 1.0, 0.0, 0.0, 1.0, -6.144e-07, 0.0, 1.0, 3.732e-06, 0.0, 1.0, -6.144e-07, 0.0, 1.0, 2.758e-06, 0.0, 1.0, 3.732e-06, 0.0, 1.0, -6.144e-07, 0.0, 1.0, -2.105e-07, 0.0, 1.0, 2.758e-06, 0.0, 1.0, -2.105e-07, 0.0, 1.0, -6.144e-07, 0.0, 1.0, 4.996e-07, 0.0, 1.0, -2.105e-07, 0.0, 1.0, 4.996e-07, 0.0, 1.0, 3.413e-06, 0.0, 1.0, 1.397e-06, 0.0, 1.0, 6.049e-07, 0.0, 1.0, 0.0, 0.0, 1.0, 1.397e-06, 0.0, 1.0, 2.246e-06, 0.0, 1.0, 6.049e-07, 0.0, 1.0, 2.246e-06, 0.0, 1.0, 0.0, 0.0, 1.0, 6.049e-07, 0.0, 1.0, 4.056e-07, 0.0, 1.0, 0.0, 0.0, 1.0, 2.246e-06, 0.0, 1.0, 4.056e-07, 0.0, 1.0, 2.246e-06, 0.0, 1.0, 1.145e-06, 0.0, 1.0, 4.056e-07, 0.0, 1.0, 1.145e-06, 0.0, 1.0, 0.0, -0.8705, 7.404e-10, -0.4922, -0.8705, 3.081e-10, -0.4922, -0.8705, 0.0, -0.4922, -0.8705, 7.404e-10, -0.4922, -0.8705, 1.049e-09, -0.4922, -0.8705, 3.081e-10, -0.4922, -0.4612, 1.711e-07, 0.8873, -0.4613, 3.605e-08, 0.8872, -0.4609, 0.0, 0.8874, -0.4612, 1.711e-07, 0.8873, -0.4609, 9.457e-08, 0.8874, -0.4613, 3.605e-08, 0.8872, -0.8952, 3.335e-08, 0.4456, -0.8952, 1.567e-08, 0.4456, -0.8952, 0.0, 0.4456, -0.8952, 3.335e-08, 0.4456, -0.8952, 4.903e-08, 0.4456, -0.8952, 1.567e-08, 0.4456, -0.5381, -5.234e-08, -0.8429, -0.5381, -9.033e-08, -0.8429, -0.5381, -1.435e-07, -0.8429, -0.5381, -5.234e-08, -0.8429, -0.5381, 8.157e-10, -0.8429, -0.5381, -9.033e-08, -0.8429, -0.8338, 0.0, -0.5521, -0.8338, -2.298e-07, -0.5521, -0.8337, 4.231e-12, -0.5522, -0.8338, 0.0, -0.5521, -0.8335, 0.0, -0.5525, -0.8338, -2.298e-07, -0.5521, 0.4609, -9.664e-08, -0.8875, 0.4609, -5.637e-08, -0.8875, 0.4609, 0.0, -0.8875, 0.4609, -9.664e-08, -0.8875, 0.4609, -1.53e-07, -0.8875, 0.4609, -5.637e-08, -0.8875, -0.00899, 0.0, -1.0, -0.00899, 0.0, -1.0, -0.008991, 0.0, -1.0, -0.00899, 0.0, -1.0, -0.00899, 0.0, -1.0, -0.00899, 0.0, -1.0, -0.999, 0.0, 0.04457, -0.999, 0.0, 0.04457, -0.999, 0.0, 0.04457, -0.999, 0.0, 0.04457, -0.999, 0.0, 0.04457, -0.999, 0.0, 0.04457, -0.8613, -6.807e-07, 0.5081, -0.8613, 9.372e-08, 0.5082, -0.8613, -1.02e-06, 0.5081, -0.8613, -6.807e-07, 0.5081, -0.8615, -8.072e-07, 0.5078, -0.8613, 9.372e-08, 0.5082, 0.5381, -1.247e-06, 0.8429, 0.5381, -1.296e-06, 0.8429, 0.5381, -1.374e-06, 0.8429, 0.5381, -1.247e-06, 0.8429, 0.5381, -1.169e-06, 0.8429, 0.5381, -1.296e-06, 0.8429, -0.06171, -5.762e-07, 0.9981, -0.06171, -2.708e-07, 0.9981, -0.06171, 0.0, 0.9981, -0.06171, -5.762e-07, 0.9981, -0.06171, -8.47e-07, 0.9981, -0.06171, -2.708e-07, 0.9981, -0.999, 0.0, 0.04458, -0.999, 0.0, 0.04458, -0.999, 0.0, 0.04458, -0.999, 0.0, 0.04458, -0.999, 0.0, 0.04458, -0.999, 0.0, 0.04458, 0.00899, 0.0, 1.0, 0.00899, 0.0, 1.0, 0.00899, 0.0, 1.0, 0.00899, 0.0, 1.0, 0.00899, 0.0, 1.0, 0.00899, 0.0, 1.0, 0.999, 0.0, -0.04457, 0.999, 0.0, -0.04457, 0.999, 0.0, -0.04457, 0.999, 0.0, -0.04457, 0.999, 0.0, -0.04457, 0.999, 0.0, -0.04457, 0.8338, 0.0, 0.5521, 0.8338, -2.298e-07, 0.5521, 0.8337, 2.511e-11, 0.5522, 0.8338, 0.0, 0.5521, 0.8335, 0.0, 0.5525, 0.8338, -2.298e-07, 0.5521, -0.4609, 8.489e-08, 0.8875, -0.4609, 4.951e-08, 0.8875, -0.4609, 0.0, 0.8875, -0.4609, 8.489e-08, 0.8875, -0.4609, 1.344e-07, 0.8875, -0.4609, 4.951e-08, 0.8875, 0.8705, -9.372e-09, 0.4922, 0.8705, -3.9e-09, 0.4922, 0.8705, 0.0, 0.4922, 0.8705, -9.372e-09, 0.4922, 0.8705, -1.327e-08, 0.4922, 0.8705, -3.9e-09, 0.4922, 0.4612, 8.12e-08, -0.8873, 0.4613, -7.208e-08, -0.8872, 0.4609, -1.374e-07, -0.8874, 0.4612, 8.12e-08, -0.8873, 0.4609, 3.388e-08, -0.8874, 0.4613, -7.208e-08, -0.8872, 0.8952, -4.09e-08, -0.4456, 0.8952, -1.922e-08, -0.4456, 0.8952, 0.0, -0.4456, 0.8952, -4.09e-08, -0.4456, 0.8952, -6.012e-08, -0.4456, 0.8952, -1.922e-08, -0.4456, 0.5381, 8.423e-08, 0.8429, 0.5381, 4.913e-08, 0.8429, 0.5381, 0.0, 0.8429, 0.5381, 8.423e-08, 0.8429, 0.5381, 1.334e-07, 0.8429, 0.5381, 4.913e-08, 0.8429, 0.8615, -7.93e-07, -0.5078, 0.8613, -2.202e-08, -0.5082, 0.8615, -3.769e-07, -0.5078, 0.8615, -7.93e-07, -0.5078, 0.8615, -9.661e-07, -0.5078, 0.8613, -2.202e-08, -0.5082, -0.5381, -1.485e-06, -0.8429, -0.5381, -1.495e-06, -0.8429, -0.5381, -1.511e-06, -0.8429, -0.5381, -1.485e-06, -0.8429, -0.5381, -1.468e-06, -0.8429, -0.5381, -1.495e-06, -0.8429, 0.06171, -5.697e-07, -0.9981, 0.06171, -2.677e-07, -0.9981, 0.06171, 0.0, -0.9981, 0.06171, -5.697e-07, -0.9981, 0.06171, -8.374e-07, -0.9981, 0.06171, -2.677e-07, -0.9981, 0.999, 0.0, -0.04458, 0.999, 0.0, -0.04458, 0.999, 0.0, -0.04458, 0.999, 0.0, -0.04458, 0.999, 0.0, -0.04458, 0.999, 0.0, -0.04458, -0.0009564, -0.05291, 0.9986, 0.263, -0.0006969, 0.9648, 0.01283, -0.0476, 0.9988, 0.00666, -0.05755, 0.9983, -0.0009564, -0.05291, 0.9986, 0.01283, -0.0476, 0.9988, 0.00666, -0.05755, 0.9983, 0.01283, -0.0476, 0.9988, -8.65e-05, -0.05943, 0.9982, -0.0009564, -0.05291, 0.9986, 0.00666, -0.05755, 0.9983, 0.001183, -0.05231, 0.9986, 0.001183, -0.05231, 0.9986, 0.00666, -0.05755, 0.9983, -0.005724, -0.05798, 0.9983, 0.001183, -0.05231, 0.9986, -0.005724, -0.05798, 0.9983, -0.01343, -0.04721, 0.9988, -0.01343, -0.04721, 0.9988, -0.005724, -0.05798, 0.9983, -8.328e-05, -0.05944, 0.9982, 0.8596, -0.03193, 0.51, 0.8714, -0.02875, 0.4897, 0.8594, -0.032, 0.5103, 0.8596, -0.03193, 0.51, 0.8712, -0.02917, 0.4901, 0.8714, -0.02875, 0.4897, 0.8712, -0.02917, 0.4901, 1.0, -0.0009594, -0.0001497, 0.8714, -0.02875, 0.4897, 0.8712, -0.02917, 0.4901, 1.0, -0.0009898, -0.0002251, 1.0, -0.0009594, -0.0001497, 0.8712, -0.02917, 0.4901, 0.8596, -0.03193, 0.51, 0.8604, -0.02508, 0.509, 0.8566, -0.03051, 0.5152, 0.8604, -0.02508, 0.509, 0.8596, -0.03193, 0.51, 0.8604, -0.02508, 0.509, 0.8566, -0.03051, 0.5152, 0.853, -0.02076, 0.5215, 0.853, -0.02076, 0.5215, 0.7045, -0.0006913, 0.7097, 0.8604, -0.02508, 0.509, 0.853, -0.02076, 0.5215, 0.8566, -0.03051, 0.5152, 0.8594, -0.032, 0.5103, 0.4481, -0.8498, -0.2776, 0.4643, -0.85, -0.249, 0.463, -0.848, -0.258, 0.4481, -0.8498, -0.2776, 0.463, -0.848, -0.258, 0.455, -0.848, -0.2719, 0.455, -0.848, -0.2719, 0.2421, -0.8751, -0.4191, 0.4481, -0.8498, -0.2776, 0.455, -0.848, -0.2719, 0.2418, -0.8751, -0.4193, 0.2421, -0.8751, -0.4191, 0.2418, -0.8751, -0.4193, 0.01653, -0.8492, -0.5279, 0.2421, -0.8751, -0.4191, 0.2418, -0.8751, -0.4193, 0.007989, -0.8472, -0.5313, 0.01653, -0.8492, -0.5279, -0.01655, -0.8492, -0.5279, 0.01653, -0.8492, -0.5279, 0.007989, -0.8472, -0.5313, -0.01655, -0.8492, -0.5279, 0.007989, -0.8472, -0.5313, -0.007981, -0.8472, -0.5313, -0.007981, -0.8472, -0.5313, -0.2421, -0.8751, -0.4191, -0.01655, -0.8492, -0.5279, -0.007981, -0.8472, -0.5313, -0.2418, -0.8751, -0.4193, -0.2421, -0.8751, -0.4191, -0.2418, -0.8751, -0.4193, -0.4481, -0.8498, -0.2777, -0.2421, -0.8751, -0.4191, -0.2418, -0.8751, -0.4193, -0.455, -0.848, -0.2719, -0.4481, -0.8498, -0.2777, -0.4643, -0.85, -0.249, -0.4481, -0.8498, -0.2777, -0.455, -0.848, -0.2719, -0.4643, -0.85, -0.249, -0.455, -0.848, -0.2719, -0.463, -0.848, -0.258, 0.8659, -0.006173, -0.5002, 0.8541, -0.005179, -0.52, 0.8661, -0.006245, -0.4999, 0.8659, -0.006173, -0.5002, 0.8544, -0.005517, -0.5196, 0.8541, -0.005179, -0.52, 0.8544, -0.005517, -0.5196, 0.4996, -0.000983, -0.8663, 0.8541, -0.005179, -0.52, 0.8544, -0.005517, -0.5196, 0.4997, -0.0009851, -0.8662, 0.4996, -0.000983, -0.8663, 0.4997, -0.0009851, -0.8662, 0.02321, -0.005377, -0.9997, 0.4996, -0.000983, -0.8663, 0.8544, -0.005517, -0.5196, 0.8659, -0.006173, -0.5002, 0.8774, -0.005397, -0.4798, 0.4997, -0.0009851, -0.8662, 0.02338, -0.005377, -0.9997, 0.02321, -0.005377, -0.9997, 0.02338, -0.005377, -0.9997, -0.0001653, -0.006046, -1.0, 0.02321, -0.005377, -0.9997, -0.0001653, -0.006046, -1.0, 0.02338, -0.005377, -0.9997, 0.0001241, -0.006245, -1.0, -0.0232, -0.005463, -0.9997, 0.0001241, -0.006245, -1.0, 0.02338, -0.005377, -0.9997, 0.0001241, -0.006245, -1.0, -0.0232, -0.005463, -0.9997, 9.464e-05, -0.006248, -1.0, 9.464e-05, -0.006248, -1.0, -0.0232, -0.005463, -0.9997, 0.0003952, -0.005993, -1.0, 0.0003952, -0.005993, -1.0, -0.0232, -0.005463, -0.9997, -0.02287, -0.005238, -0.9997, 0.8662, -0.006197, -0.4997, 0.8774, -0.005397, -0.4798, 0.8659, -0.006173, -0.5002, 0.8774, -0.005397, -0.4798, 0.8662, -0.006197, -0.4997, 0.8776, -0.005317, -0.4794, 0.8776, -0.005317, -0.4794, 0.8662, -0.006197, -0.4997, 0.866, -0.006258, -0.4999, 1.0, -0.0009898, -0.0002251, 0.8774, -0.005397, -0.4798, 0.8776, -0.005317, -0.4794, 1.0, -0.0009898, -0.0002251, 0.8776, -0.005317, -0.4794, 1.0, -0.0009594, -0.0001497, -0.8661, -0.006178, -0.4998, -0.8776, -0.005176, -0.4794, -0.8659, -0.006247, -0.5001, -0.8661, -0.006178, -0.4998, -0.8774, -0.005485, -0.4797, -0.8776, -0.005176, -0.4794, -0.8774, -0.005485, -0.4797, -1.0, -0.000959, 0.0001493, -0.8776, -0.005176, -0.4794, -0.8774, -0.005485, -0.4797, -1.0, -0.001009, 0.0003278, -1.0, -0.000959, 0.0001493, -0.8774, -0.005485, -0.4797, -0.8661, -0.006178, -0.4998, -0.8544, -0.005394, -0.5196, -1.0, -0.001009, 0.0003278, -0.8715, -0.02885, 0.4895, -1.0, -0.000959, 0.0001493, -0.8658, -0.006199, -0.5003, -0.8544, -0.005394, -0.5196, -0.8661, -0.006178, -0.4998, -1.0, -0.001009, 0.0003278, -0.8712, -0.0291, 0.4901, -0.8715, -0.02885, 0.4895, -0.8544, -0.005394, -0.5196, -0.8658, -0.006199, -0.5003, -0.8539, -0.005261, -0.5204, -0.8539, -0.005261, -0.5204, -0.8658, -0.006199, -0.5003, -0.8659, -0.006257, -0.5001, -0.5003, -0.001011, -0.8659, -0.8544, -0.005394, -0.5196, -0.8539, -0.005261, -0.5204, -0.5003, -0.001011, -0.8659, -0.8539, -0.005261, -0.5204, -0.5001, -0.0009597, -0.866, -0.8712, -0.0291, 0.4901, -0.8599, -0.03199, 0.5095, -0.8715, -0.02885, 0.4895, -0.8715, -0.02885, 0.4895, -0.8599, -0.03199, 0.5095, -0.8597, -0.03206, 0.5097, -0.8599, -0.03199, 0.5095, -0.8712, -0.0291, 0.4901, -0.8563, -0.03012, 0.5155, -0.8602, -0.02566, 0.5093, -0.8563, -0.03012, 0.5155, -0.8712, -0.0291, 0.4901, 0.4823, -0.876, -0.0004547, 0.463, -0.848, -0.258, 0.4643, -0.85, -0.249, 0.4823, -0.876, -0.0004547, 0.4643, -0.85, -0.249, 0.4823, -0.876, 0.0002951, 0.4572, -0.8481, 0.2678, 0.4823, -0.876, -0.0004547, 0.4823, -0.876, 0.0002951, 0.4572, -0.8481, 0.2678, 0.4823, -0.876, 0.0002951, 0.4589, -0.85, 0.2588, 0.4558, -0.8462, 0.2761, 0.4572, -0.8481, 0.2678, 0.4589, -0.85, 0.2588, 0.4558, -0.8462, 0.2761, 0.4558, -0.8462, 0.2761, 0.4572, -0.8481, 0.2678, 0.0, -0.8453, 0.5342, 0.0, -0.8453, 0.5342, 0.0, -0.8453, 0.5342, 0.0, -0.8453, 0.5342, 0.0, -0.8453, 0.5342, 0.0, -0.8453, 0.5342, -0.0232, -0.005463, -0.9997, -0.5001, -0.0009597, -0.866, -0.02287, -0.005238, -0.9997, -0.0232, -0.005463, -0.9997, -0.5003, -0.001011, -0.8659, -0.5001, -0.0009597, -0.866, -0.463, -0.848, -0.258, -0.4823, -0.876, 0.0003003, -0.4643, -0.85, -0.249, -0.463, -0.848, -0.258, -0.4825, -0.8759, -0.0001816, -0.4823, -0.876, 0.0003003, -0.4825, -0.8759, -0.0001816, -0.4589, -0.85, 0.2587, -0.4823, -0.876, 0.0003003, -0.4825, -0.8759, -0.0001816, -0.4572, -0.8481, 0.2678, -0.4589, -0.85, 0.2587, -0.4558, -0.8462, 0.2761, -0.4589, -0.85, 0.2587, -0.4572, -0.8481, 0.2678, -0.4558, -0.8462, 0.2761, -0.4558, -0.8462, 0.2761, -0.4589, -0.85, 0.2587, -0.8602, -0.02566, 0.5093, -0.7044, -0.0006965, 0.7098, -0.8533, -0.02118, 0.521, -0.8563, -0.03012, 0.5155, -0.8602, -0.02566, 0.5093, -0.8533, -0.02118, 0.521, -0.8563, -0.03012, 0.5155, -0.8533, -0.02118, 0.521, -0.8598, -0.03206, 0.5097])] * 3)])
me_scene_002 = bpy.data.meshes.new('Scene.002')
me_scene_002.from_pydata([(60.98, -19.66, -2.912), (71.85, -19.67, 15.91), (69.53, 7.687, 17.26), (58.66, 7.754, -1.557), (63.24, 17.04, 8.199), (76.56, 12.81, 25.7), (65.29, 11.53, 32.21), (52.86, 30.0, 14.3), (64.13, 31.28, 7.794), (58.66, -30.03, -13.72), (47.39, -31.31, -7.207), (68.92, -31.33, 30.09), (80.19, -30.05, 23.58), (55.03, 12.83, -11.6), (43.75, 11.55, -5.088), (65.0, 21.37, 7.343), (73.08, 9.346, 18.99), (75.78, -22.54, 17.42), (61.8, -22.53, -6.809), (59.1, 9.4, -5.23), (-10.32, -19.62, -32.64), (11.41, -19.62, -32.64), (11.41, 7.719, -29.82), (0.4135, 17.06, -28.86), (-10.32, 7.777, -29.82), (22.08, 12.88, -31.89), (22.08, 11.53, -18.88), (0.3501, 29.99, -16.97), (0.3501, 31.33, -29.99), (-20.99, -29.96, -36.31), (-20.99, -31.3, -23.29), (22.08, -31.3, -23.29), (22.08, -29.96, -36.31), (-20.99, 12.88, -31.89), (-20.99, 11.53, -18.88), (0.395, 21.42, -31.01), (14.53, 9.414, -32.25), (14.53, -22.46, -35.53), (-13.44, -22.46, -35.53), (-13.44, 9.455, -32.24), (-68.73, -16.24, 14.79), (-57.86, -16.25, -4.033), (-55.5, 11.15, -2.689), (-66.37, 11.11, 16.13), (-60.06, 20.45, 7.064), (-73.39, 16.25, 24.57), (-60.94, 34.69, 6.653), (-49.66, 33.4, 13.16), (-62.12, 14.95, 31.08), (-55.56, -26.64, -14.83), (-77.09, -26.61, 22.46), (-65.82, -27.9, 28.98), (-44.29, -27.93, -8.322), (-40.59, 14.92, -6.221), (-51.86, 16.22, -12.73), (-61.82, 24.78, 6.205), (-69.92, 12.78, 17.86), (-72.67, -19.1, 16.3), (-58.69, -19.12, -7.928), (-55.93, 12.8, -6.363)], [], [(0, 2, 1), (2, 0, 3), (2, 3, 4), (5, 7, 6), (5, 8, 7), (9, 11, 10), (9, 12, 11), (9, 14, 13), (9, 10, 14), (11, 5, 6), (11, 12, 5), (7, 13, 14), (7, 8, 13), (15, 2, 4), (15, 16, 2), (16, 1, 2), (16, 17, 1), (17, 0, 1), (17, 18, 0), (18, 3, 0), (18, 19, 3), (19, 4, 3), (19, 15, 4), (20, 22, 21), (22, 20, 23), (23, 20, 24), (25, 27, 26), (25, 28, 27), (29, 31, 30), (29, 32, 31), (29, 34, 33), (29, 30, 34), (31, 25, 26), (31, 32, 25), (27, 33, 34), (27, 28, 33), (35, 22, 23), (35, 36, 22), (36, 21, 22), (36, 37, 21), (37, 20, 21), (37, 38, 20), (38, 24, 20), (38, 39, 24), (39, 23, 24), (39, 35, 23), (40, 42, 41), (42, 40, 43), (42, 43, 44), (45, 47, 46), (45, 48, 47), (49, 51, 50), (49, 52, 51), (49, 53, 52), (49, 54, 53), (51, 45, 50), (51, 48, 45), (47, 54, 46), (47, 53, 54), (55, 43, 56), (55, 44, 43), (56, 40, 57), (56, 43, 40), (57, 41, 58), (57, 40, 41), (58, 42, 59), (58, 41, 42), (59, 44, 55), (59, 42, 44), (8, 16, 15), (8, 5, 16), (13, 8, 15), (5, 17, 16), (13, 15, 19), (5, 12, 17), (9, 13, 19), (12, 18, 17), (12, 9, 18), (9, 19, 18), (28, 36, 35), (28, 25, 36), (33, 28, 35), (25, 37, 36), (33, 35, 39), (25, 32, 37), (29, 33, 39), (32, 38, 37), (32, 29, 38), (29, 39, 38), (46, 56, 45), (46, 55, 56), (45, 56, 57), (54, 55, 46), (45, 57, 50), (54, 59, 55), (50, 57, 58), (49, 59, 54), (50, 58, 49), (49, 58, 59)])
me_scene_002.polygons.foreach_set('use_smooth', [True] * 99)
me_scene_002.polygons.foreach_set('material_index', [1, 1, 1, 0, 0, 0, 0, 0, 0, 0, 0, 0, 0, 0, 0, 0, 0, 0, 0, 0, 0, 0, 0, 1, 1, 1, 0, 0, 0, 0, 0, 0, 0, 0, 0, 0, 0, 0, 0, 0, 0, 0, 0, 0, 0, 0, 1, 1, 1, 0, 0, 0, 0, 0, 0, 0, 0, 0, 0, 0, 0, 0, 0, 0, 0, 0, 0, 0, 0, 0, 0, 0, 0, 0, 0, 0, 0, 0, 0, 0, 0, 0, 0, 0, 0, 0, 0, 0, 0, 0, 0, 0, 0, 0, 0, 0, 0, 0, 0])
_k = set([(0, 1), (0, 3), (0, 18), (1, 2), (1, 17), (2, 4), (2, 16), (3, 4), (3, 19), (4, 15), (5, 6), (5, 8), (5, 11), (5, 12), (7, 8), (7, 13), (8, 13), (9, 10), (9, 12), (9, 13), (9, 14), (11, 12), (13, 14), (15, 16), (15, 19), (16, 17), (17, 18), (18, 19), (20, 21), (20, 24), (20, 38), (21, 22), (21, 37), (22, 23), (22, 36), (23, 24), (23, 35), (24, 39), (25, 26), (25, 28), (25, 31), (25, 32), (27, 28), (27, 33), (28, 33), (29, 30), (29, 32), (29, 33), (29, 34), (31, 32), (33, 34), (35, 36), (35, 39), (36, 37), (37, 38), (38, 39), (40, 41), (40, 43), (40, 57), (41, 42), (41, 58), (42, 44), (42, 59), (43, 44), (43, 56), (44, 55), (45, 46), (45, 47), (45, 48), (45, 50), (46, 47), (46, 54), (49, 50), (49, 51), (49, 52), (49, 54), (50, 51), (53, 54), (55, 56), (55, 59), (56, 57), (57, 58), (58, 59)])
me_scene_002.attributes.new('sharp_edge', 'BOOLEAN', 'EDGE').data.foreach_set('value', [ (min(e.vertices), max(e.vertices)) in _k for e in me_scene_002.edges])
_uv = me_scene_002.uv_layers.new(name='UVSet0')
_uv.uv.foreach_set('vector', [0.5446, 0.1621, 0.5447, 0.1621, 0.5447, 0.1621, 0.5447, 0.1621, 0.5446, 0.1621, 0.5446, 0.1621, 0.5447, 0.1621, 0.5446, 0.1621, 0.5447, 0.1621, 0.01476, 0.1491, 0.01478, 0.1491, 0.01476, 0.1491, 0.01476, 0.1491, 0.01479, 0.1491, 0.01478, 0.1491, 0.01942, 0.06509, 0.01931, 0.06508, 0.01939, 0.06509, 0.01942, 0.06509, 0.01934, 0.06508, 0.01931, 0.06508, 0.01942, 0.06509, 0.01939, 0.0651, 0.01942, 0.0651, 0.01942, 0.06509, 0.01939, 0.06509, 0.01939, 0.0651, 0.01931, 0.06508, 0.01934, 0.0651, 0.01931, 0.0651, 0.01931, 0.06508, 0.01934, 0.06508, 0.01934, 0.0651, 0.01478, 0.1491, 0.01481, 0.1491, 0.01481, 0.1491, 0.01478, 0.1491, 0.01479, 0.1491, 0.01481, 0.1491, 0.01947, 0.06519, 0.01939, 0.06518, 0.01946, 0.06519, 0.01947, 0.06519, 0.01939, 0.06518, 0.01939, 0.06518, 0.01889, 0.09433, 0.01888, 0.09436, 0.01889, 0.09433, 0.01889, 0.09433, 0.01889, 0.09436, 0.01888, 0.09436, 0.01478, 0.1491, 0.0148, 0.1491, 0.01478, 0.1491, 0.01478, 0.1491, 0.0148, 0.1491, 0.0148, 0.1491, 0.01875, 0.09436, 0.01878, 0.09433, 0.01878, 0.09436, 0.01875, 0.09436, 0.01874, 0.09433, 0.01878, 0.09433, 0.01955, 0.06518, 0.01946, 0.06519, 0.01952, 0.06518, 0.01955, 0.06518, 0.01947, 0.06519, 0.01946, 0.06519, 0.5446, 0.1621, 0.5447, 0.1621, 0.5447, 0.1621, 0.5447, 0.1621, 0.5446, 0.1621, 0.5447, 0.1621, 0.5447, 0.1621, 0.5446, 0.1621, 0.5446, 0.1621, 0.01476, 0.1491, 0.01478, 0.1491, 0.01476, 0.1491, 0.01476, 0.1491, 0.01479, 0.1491, 0.01478, 0.1491, 0.01942, 0.06509, 0.01931, 0.06508, 0.01939, 0.06509, 0.01942, 0.06509, 0.01934, 0.06508, 0.01931, 0.06508, 0.01942, 0.06509, 0.01939, 0.0651, 0.01942, 0.0651, 0.01942, 0.06509, 0.01939, 0.06509, 0.01939, 0.0651, 0.01931, 0.06508, 0.01934, 0.0651, 0.01931, 0.0651, 0.01931, 0.06508, 0.01934, 0.06508, 0.01934, 0.0651, 0.01478, 0.1491, 0.01481, 0.1491, 0.01481, 0.1491, 0.01478, 0.1491, 0.01479, 0.1491, 0.01481, 0.1491, 0.01947, 0.06519, 0.01939, 0.06518, 0.01946, 0.06519, 0.01947, 0.06519, 0.01939, 0.06518, 0.01939, 0.06518, 0.01889, 0.09433, 0.01888, 0.09436, 0.01889, 0.09433, 0.01889, 0.09433, 0.01889, 0.09436, 0.01888, 0.09436, 0.01478, 0.1491, 0.0148, 0.1491, 0.01478, 0.1491, 0.01478, 0.1491, 0.0148, 0.1491, 0.0148, 0.1491, 0.01875, 0.09436, 0.01878, 0.09433, 0.01878, 0.09436, 0.01875, 0.09436, 0.01874, 0.09433, 0.01878, 0.09433, 0.01955, 0.06518, 0.01946, 0.06519, 0.01952, 0.06518, 0.01955, 0.06518, 0.01947, 0.06519, 0.01946, 0.06519, 0.5447, 0.1621, 0.5446, 0.1621, 0.5446, 0.1621, 0.5446, 0.1621, 0.5447, 0.1621, 0.5447, 0.1621, 0.5446, 0.1621, 0.5447, 0.1621, 0.5447, 0.1621, 0.01476, 0.1491, 0.01478, 0.1491, 0.01479, 0.1491, 0.01476, 0.1491, 0.01476, 0.1491, 0.01478, 0.1491, 0.01942, 0.06509, 0.01931, 0.06508, 0.01934, 0.06508, 0.01942, 0.06509, 0.01939, 0.06509, 0.01931, 0.06508, 0.01942, 0.06509, 0.01939, 0.0651, 0.01939, 0.06509, 0.01942, 0.06509, 0.01942, 0.0651, 0.01939, 0.0651, 0.01931, 0.06508, 0.01934, 0.0651, 0.01934, 0.06508, 0.01931, 0.06508, 0.01931, 0.0651, 0.01934, 0.0651, 0.01478, 0.1491, 0.01481, 0.1491, 0.01479, 0.1491, 0.01478, 0.1491, 0.01481, 0.1491, 0.01481, 0.1491, 0.01947, 0.06519, 0.01939, 0.06518, 0.01939, 0.06518, 0.01947, 0.06519, 0.01946, 0.06519, 0.01939, 0.06518, 0.01889, 0.09433, 0.01888, 0.09436, 0.01889, 0.09436, 0.01889, 0.09433, 0.01889, 0.09433, 0.01888, 0.09436, 0.01478, 0.1491, 0.0148, 0.1491, 0.0148, 0.1491, 0.01478, 0.1491, 0.01478, 0.1491, 0.0148, 0.1491, 0.01875, 0.09436, 0.01878, 0.09433, 0.01874, 0.09433, 0.01875, 0.09436, 0.01878, 0.09436, 0.01878, 0.09433, 0.01955, 0.06518, 0.01946, 0.06519, 0.01947, 0.06519, 0.01955, 0.06518, 0.01952, 0.06518, 0.01946, 0.06519, 0.01648, 0.107, 0.01646, 0.107, 0.01648, 0.107, 0.01648, 0.107, 0.01645, 0.107, 0.01646, 0.107, 0.01652, 0.107, 0.01648, 0.107, 0.01648, 0.107, 0.01645, 0.107, 0.01646, 0.107, 0.01646, 0.107, 0.01652, 0.107, 0.01648, 0.107, 0.0165, 0.107, 0.01645, 0.107, 0.01645, 0.107, 0.01646, 0.107, 0.01651, 0.107, 0.01652, 0.107, 0.0165, 0.107, 0.01645, 0.107, 0.0165, 0.107, 0.01646, 0.107, 0.01645, 0.107, 0.01651, 0.107, 0.0165, 0.107, 0.01651, 0.107, 0.0165, 0.107, 0.0165, 0.107, 0.01648, 0.107, 0.01646, 0.107, 0.01648, 0.107, 0.01648, 0.107, 0.01645, 0.107, 0.01646, 0.107, 0.01652, 0.107, 0.01648, 0.107, 0.01648, 0.107, 0.01645, 0.107, 0.01646, 0.107, 0.01646, 0.107, 0.01652, 0.107, 0.01648, 0.107, 0.0165, 0.107, 0.01645, 0.107, 0.01645, 0.107, 0.01646, 0.107, 0.01651, 0.107, 0.01652, 0.107, 0.0165, 0.107, 0.01645, 0.107, 0.0165, 0.107, 0.01646, 0.107, 0.01645, 0.107, 0.01651, 0.107, 0.0165, 0.107, 0.01651, 0.107, 0.0165, 0.107, 0.0165, 0.107, 0.01648, 0.107, 0.01646, 0.107, 0.01645, 0.107, 0.01648, 0.107, 0.01648, 0.107, 0.01646, 0.107, 0.01645, 0.107, 0.01646, 0.107, 0.01646, 0.107, 0.01652, 0.107, 0.01648, 0.107, 0.01648, 0.107, 0.01645, 0.107, 0.01646, 0.107, 0.01645, 0.107, 0.01652, 0.107, 0.0165, 0.107, 0.01648, 0.107, 0.01645, 0.107, 0.01646, 0.107, 0.0165, 0.107, 0.01651, 0.107, 0.0165, 0.107, 0.01652, 0.107, 0.01645, 0.107, 0.0165, 0.107, 0.01651, 0.107, 0.01651, 0.107, 0.0165, 0.107, 0.0165, 0.107])
me_scene_002.materials.append(mat_material_002)
me_scene_002.materials.append(mat_material_003)
me_scene_002.use_remesh_fix_poles = True
me_scene_002.use_remesh_preserve_attributes = False
me_scene_002.update()
me_scene_002.normals_split_custom_set([tuple(v) for v in zip(*[iter([0.8619, 0.09764, -0.4975, 0.8619, 0.09764, -0.4975, 0.8619, 0.09764, -0.4975, 0.8619, 0.09764, -0.4975, 0.8619, 0.09764, -0.4975, 0.8619, 0.09764, -0.4975, 0.8619, 0.09764, -0.4975, 0.8619, 0.09764, -0.4975, 0.8619, 0.09764, -0.4975, 0.2605, 0.7566, 0.5998, 0.2605, 0.7566, 0.5998, 0.2605, 0.7566, 0.5998, 0.2605, 0.7566, 0.5998, 0.2605, 0.7566, 0.5998, 0.2605, 0.7566, 0.5998, 0.08434, -0.9952, -0.0492, 0.08433, -0.9952, -0.0492, 0.08434, -0.9952, -0.0492, 0.08434, -0.9952, -0.0492, 0.08433, -0.9952, -0.0492, 0.08433, -0.9952, -0.0492, -0.5, 0.0004488, -0.866, -0.5, 0.0004488, -0.866, -0.5, 0.0004488, -0.866, -0.5, 0.0004489, -0.866, -0.5, 0.0004489, -0.866, -0.5, 0.0004489, -0.866, 0.5, -0.0004495, 0.866, 0.5, -0.0004495, 0.866, 0.5, -0.0004495, 0.866, 0.5, -0.0004491, 0.866, 0.5, -0.0004491, 0.866, 0.5, -0.0004491, 0.866, -0.3917, 0.7513, -0.5311, -0.3917, 0.7513, -0.5311, -0.3917, 0.7513, -0.5311, -0.3917, 0.7513, -0.5311, -0.3917, 0.7513, -0.5311, -0.3917, 0.7513, -0.5311, 0.5404, -0.3692, -0.7561, 0.5404, -0.3692, -0.7561, 0.5404, -0.3692, -0.7561, 0.5404, -0.3692, -0.7561, 0.5404, -0.3692, -0.7561, 0.5404, -0.3692, -0.7561, 0.4058, 0.0794, -0.9105, 0.4058, 0.0794, -0.9105, 0.4058, 0.0794, -0.9105, 0.4058, 0.0794, -0.9105, 0.4058, 0.0794, -0.9105, 0.4058, 0.0794, -0.9105, 0.6359, 0.679, -0.3668, 0.6359, 0.679, -0.3668, 0.6359, 0.679, -0.3668, 0.6359, 0.679, -0.3668, 0.6359, 0.679, -0.3668, 0.6359, 0.679, -0.3668, 0.9856, 0.07607, 0.1508, 0.9856, 0.07607, 0.1508, 0.9856, 0.07607, 0.1508, 0.9856, 0.07607, 0.1508, 0.9856, 0.07607, 0.1508, 0.9856, 0.07607, 0.1508, 0.9201, -0.3864, -0.06416, 0.9201, -0.3864, -0.06416, 0.9201, -0.3864, -0.06416, 0.9201, -0.3864, -0.06416, 0.9201, -0.3864, -0.06416, 0.9201, -0.3864, -0.06416, 1.929e-07, 0.1025, -0.9947, 3.404e-07, 0.1025, -0.9947, 0.0, 0.1025, -0.9947, 3.404e-07, 0.1025, -0.9947, 1.929e-07, 0.1025, -0.9947, 4.59e-07, 0.1025, -0.9947, 4.59e-07, 0.1025, -0.9947, 1.929e-07, 0.1025, -0.9947, 4.129e-07, 0.1025, -0.9947, 0.6493, 0.7565, 0.07797, 0.6493, 0.7565, 0.07797, 0.6493, 0.7565, 0.07797, 0.6493, 0.7565, 0.07797, 0.6493, 0.7565, 0.07797, 0.6493, 0.7565, 0.07797, 0.0, -0.9947, -0.1025, 0.0, -0.9947, -0.1025, 0.0, -0.9947, -0.1025, 0.0, -0.9947, -0.1025, 0.0, -0.9947, -0.1025, 0.0, -0.9947, -0.1025, -1.0, 0.0, 0.0, -1.0, 0.0, 0.0, -1.0, 0.0, 0.0, -1.0, -2.708e-08, 0.0, -1.0, -2.708e-08, 0.0, -1.0, -2.708e-08, 0.0, 1.0, 1.083e-07, 0.0, 1.0, 1.083e-07, 0.0, 1.0, 1.083e-07, 0.0, 1.0, 0.0, 0.0, 1.0, 0.0, 0.0, 1.0, 0.0, 0.0, -0.6562, 0.7506, 0.07737, -0.6562, 0.7506, 0.07737, -0.6562, 0.7506, 0.07737, -0.6562, 0.7506, 0.07737, -0.6562, 0.7506, 0.07737, -0.6562, 0.7506, 0.07737, -0.4147, -0.4042, -0.8152, -0.4147, -0.4042, -0.8152, -0.4147, -0.4042, -0.8152, -0.4147, -0.4042, -0.8152, -0.4147, -0.4042, -0.8152, -0.4147, -0.4042, -0.8152, -0.6387, 0.07889, -0.7654, -0.6387, 0.07889, -0.7654, -0.6387, 0.07889, -0.7654, -0.6387, 0.07889, -0.7654, -0.6387, 0.07889, -0.7654, -0.6387, 0.07889, -0.7654, 0.0, 0.7142, -0.7, 0.0, 0.7142, -0.7, 0.0, 0.7142, -0.7, 0.0, 0.7142, -0.7, 0.0, 0.7142, -0.7, 0.0, 0.7142, -0.7, 0.6387, 0.07889, -0.7654, 0.6387, 0.07889, -0.7654, 0.6387, 0.07889, -0.7654, 0.6387, 0.07889, -0.7654, 0.6387, 0.07889, -0.7654, 0.6387, 0.07889, -0.7654, 0.4191, -0.4005, -0.8148, 0.4191, -0.4005, -0.8148, 0.4191, -0.4005, -0.8148, 0.4191, -0.4005, -0.8148, 0.4191, -0.4005, -0.8148, 0.4191, -0.4005, -0.8148, -0.8618, 0.09878, -0.4976, -0.8618, 0.09878, -0.4976, -0.8618, 0.09878, -0.4976, -0.8618, 0.09878, -0.4976, -0.8618, 0.09878, -0.4976, -0.8618, 0.09878, -0.4976, -0.8618, 0.09878, -0.4976, -0.8618, 0.09878, -0.4976, -0.8618, 0.09878, -0.4976, -0.2593, 0.7572, 0.5995, -0.2593, 0.7572, 0.5995, -0.2593, 0.7572, 0.5995, -0.2593, 0.7572, 0.5995, -0.2593, 0.7572, 0.5995, -0.2593, 0.7572, 0.5995, -0.08589, -0.9951, -0.04879, -0.08589, -0.9951, -0.04879, -0.08589, -0.9951, -0.04879, -0.0859, -0.9951, -0.04879, -0.0859, -0.9951, -0.04879, -0.0859, -0.9951, -0.04879, 0.5, -0.0006933, -0.866, 0.5, -0.0006937, -0.866, 0.5, -0.0006932, -0.866, 0.5, -0.0006933, -0.866, 0.5, -0.0006938, -0.866, 0.5, -0.0006937, -0.866, -0.5, 0.000693, 0.866, -0.5, 0.0006929, 0.866, -0.5, 0.000693, 0.866, -0.5, 0.000693, 0.866, -0.5, 0.0006929, 0.866, -0.5, 0.0006929, 0.866, 0.3929, 0.7505, -0.5315, 0.3929, 0.7505, -0.5315, 0.3929, 0.7505, -0.5315, 0.3929, 0.7505, -0.5315, 0.3929, 0.7505, -0.5315, 0.3929, 0.7505, -0.5315, -0.541, -0.3687, -0.7559, -0.541, -0.3687, -0.7559, -0.541, -0.3687, -0.7559, -0.541, -0.3687, -0.7559, -0.541, -0.3687, -0.7559, -0.541, -0.3687, -0.7559, -0.4057, 0.07966, -0.9105, -0.4057, 0.07966, -0.9105, -0.4057, 0.07966, -0.9105, -0.4057, 0.07966, -0.9105, -0.4057, 0.07966, -0.9105, -0.4057, 0.07966, -0.9105, -0.6349, 0.6799, -0.367, -0.6349, 0.6799, -0.367, -0.6349, 0.6799, -0.367, -0.6349, 0.6799, -0.367, -0.6349, 0.6799, -0.367, -0.6349, 0.6799, -0.367, -0.9855, 0.07767, 0.1508, -0.9855, 0.07767, 0.1508, -0.9855, 0.07767, 0.1508, -0.9855, 0.07767, 0.1508, -0.9855, 0.07767, 0.1508, -0.9855, 0.07767, 0.1508, -0.9207, -0.385, -0.064, -0.9207, -0.385, -0.06399, -0.9207, -0.385, -0.06399, -0.9207, -0.385, -0.064, -0.9207, -0.385, -0.064, -0.9207, -0.385, -0.06399, 0.8619, 0.09764, -0.4975, 0.8619, 0.09764, -0.4975, 0.8619, 0.09764, -0.4975, 0.8619, 0.09764, -0.4975, 0.8619, 0.09764, -0.4975, 0.8619, 0.09764, -0.4975, 0.8619, 0.09764, -0.4975, 0.8619, 0.09764, -0.4975, 0.8619, 0.09764, -0.4975, 0.8619, 0.09764, -0.4975, 0.8619, 0.09764, -0.4975, 0.8619, 0.09764, -0.4975, 0.8619, 0.09764, -0.4975, 0.8619, 0.09764, -0.4975, 0.8619, 0.09764, -0.4975, 0.8619, 0.09764, -0.4975, 0.8619, 0.09764, -0.4975, 0.8619, 0.09764, -0.4975, 0.8619, 0.09764, -0.4975, 0.8619, 0.09764, -0.4975, 0.8619, 0.09764, -0.4975, 0.8619, 0.09764, -0.4975, 0.8619, 0.09764, -0.4975, 0.8619, 0.09764, -0.4975, 0.8619, 0.09764, -0.4975, 0.8619, 0.09764, -0.4975, 0.8619, 0.09764, -0.4975, 0.8619, 0.09764, -0.4975, 0.8619, 0.09764, -0.4975, 0.8619, 0.09764, -0.4975, -9.549e-08, 0.1025, -0.9947, 5.94e-07, 0.1025, -0.9947, -1.853e-07, 0.1025, -0.9947, -9.549e-08, 0.1025, -0.9947, 5.88e-07, 0.1025, -0.9947, 5.94e-07, 0.1025, -0.9947, -8.112e-09, 0.1025, -0.9947, -9.549e-08, 0.1025, -0.9947, -1.853e-07, 0.1025, -0.9947, 5.88e-07, 0.1025, -0.9947, 2.159e-07, 0.1025, -0.9947, 5.94e-07, 0.1025, -0.9947, -8.112e-09, 0.1025, -0.9947, -1.853e-07, 0.1025, -0.9947, 7.173e-08, 0.1025, -0.9947, 5.88e-07, 0.1025, -0.9947, 1.878e-07, 0.1025, -0.9947, 2.159e-07, 0.1025, -0.9947, -3.936e-08, 0.1025, -0.9947, -8.112e-09, 0.1025, -0.9947, 7.173e-08, 0.1025, -0.9947, 1.878e-07, 0.1025, -0.9947, 0.0, 0.1025, -0.9947, 2.159e-07, 0.1025, -0.9947, 1.878e-07, 0.1025, -0.9947, -3.936e-08, 0.1025, -0.9947, 0.0, 0.1025, -0.9947, -3.936e-08, 0.1025, -0.9947, 7.173e-08, 0.1025, -0.9947, 0.0, 0.1025, -0.9947, -0.8618, 0.09878, -0.4976, -0.8618, 0.09878, -0.4976, -0.8618, 0.09878, -0.4976, -0.8618, 0.09878, -0.4976, -0.8618, 0.09878, -0.4976, -0.8618, 0.09878, -0.4976, -0.8618, 0.09878, -0.4976, -0.8618, 0.09878, -0.4976, -0.8618, 0.09878, -0.4976, -0.8618, 0.09878, -0.4976, -0.8618, 0.09878, -0.4976, -0.8618, 0.09878, -0.4976, -0.8618, 0.09878, -0.4976, -0.8618, 0.09878, -0.4976, -0.8618, 0.09878, -0.4976, -0.8618, 0.09878, -0.4976, -0.8618, 0.09878, -0.4976, -0.8618, 0.09878, -0.4976, -0.8618, 0.09878, -0.4976, -0.8618, 0.09878, -0.4976, -0.8618, 0.09878, -0.4976, -0.8618, 0.09878, -0.4976, -0.8618, 0.09878, -0.4976, -0.8618, 0.09878, -0.4976, -0.8618, 0.09878, -0.4976, -0.8618, 0.09878, -0.4976, -0.8618, 0.09878, -0.4976, -0.8618, 0.09878, -0.4976, -0.8618, 0.09878, -0.4976, -0.8618, 0.09878, -0.4976])] * 3)])

# ---- objects
ob_base = bpy.data.objects.new('Base', me_scene)
ob_castle = bpy.data.objects.new('Castle', me_scene_001)
ob_windows = bpy.data.objects.new('Windows', me_scene_002)
ob_castlered = bpy.data.objects.new('CastleRed', None)

# ---- transforms, parenting, visibility, modifiers, constraints
ob_base.parent = ob_castlered
ob_base.matrix_parent_inverse = Matrix(((1.0, 0.0, 0.0, -0.0), (0.0, -1.629e-07, 1.0, 0.0), (0.0, -1.0, -1.629e-07, 0.0), (-0.0, 0.0, -0.0, 1.0)))
ob_base.location = (0.0, 0.0, 0.0)
ob_base.rotation_euler = (1.571, -0.0, 0.0)
ob_base.scale = (0.01225, 0.007, 0.01225)
ob_base.color = (0.8, 0.8, 0.8, 1.0)
ob_castle.parent = ob_castlered
ob_castle.matrix_parent_inverse = Matrix(((1.0, 0.0, 0.0, -0.0), (0.0, -1.629e-07, 1.0, 0.0), (0.0, -1.0, -1.629e-07, 0.0), (-0.0, 0.0, -0.0, 1.0)))
ob_castle.location = (0.0, 0.0, 0.0)
ob_castle.rotation_euler = (1.571, -0.0, 0.0)
ob_castle.scale = (0.01225, 0.007, 0.01225)
ob_castle.color = (0.8, 0.8, 0.8, 1.0)
ob_windows.parent = ob_castlered
ob_windows.matrix_parent_inverse = Matrix(((1.0, 0.0, 0.0, -0.0), (0.0, -1.629e-07, 1.0, 0.0), (0.0, -1.0, -1.629e-07, 0.0), (-0.0, 0.0, -0.0, 1.0)))
ob_windows.location = (-0.04937, 0.5394, 2.63)
ob_windows.rotation_euler = (1.571, -0.0, 0.0)
ob_windows.scale = (0.01225, 0.01225, 0.01225)
ob_windows.color = (0.8, 0.8, 0.8, 1.0)
ob_castlered.location = (0.0, 0.0, 0.0)
ob_castlered.rotation_euler = (1.571, -0.0, 0.0)
ob_castlered.empty_display_size = 0.007
ob_castlered.color = (0.8, 0.8, 0.8, 1.0)

# ---- collection membership
col_collection.objects.link(ob_base)
col_collection.objects.link(ob_castle)
col_collection.objects.link(ob_windows)
col_collection.objects.link(ob_castlered)

# ---- scene / render settings (as saved in the file)
scene.frame_start = 1; scene.frame_end = 250; scene.frame_set(1)
scene.render.engine = 'BLENDER_EEVEE_NEXT'
scene.render.fps = 25
scene.cycles.sampling_pattern = 'TABULATED_SOBOL'
scene.cycles.use_light_tree = False
scene.view_settings.view_transform = 'Filmic'
bpy.context.view_layer.update()

# ---- added for rendering (the .blend has no active camera and no usable light): camera, sun
cam_auto = bpy.data.cameras.new('AutoCamera')
cam_auto.lens = 50.0
cam_auto.sensor_width = 36.0
cam_auto.clip_end = 1000.0
ob_auto_camera = bpy.data.objects.new('AutoCamera', cam_auto)
scene.collection.objects.link(ob_auto_camera)
ob_auto_camera.location = (5.52149, -6.62289, 6.55041)
ob_auto_camera.rotation_euler = (1.09748, -7.21219e-08, 0.694738)
scene.camera = ob_auto_camera
light_auto_sun = bpy.data.lights.new('AutoSun', 'SUN')
light_auto_sun.energy = 3.0
light_auto_sun.angle = 0.0523599
ob_auto_sun = bpy.data.objects.new('AutoSun', light_auto_sun)
scene.collection.objects.link(ob_auto_sun)
ob_auto_sun.rotation_euler = (0.872665, 0.174533, 0.523599)
bpy.context.view_layer.update()
